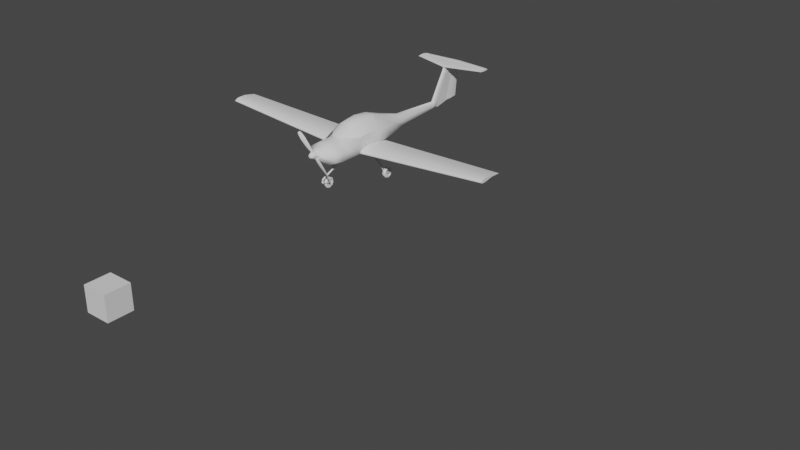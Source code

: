 # Source: outside.blend  (saved by Blender 4.2.66; exported with 4.5.12 LTS)
import bpy
from mathutils import Matrix  # noqa: F401  (used for matrix-valued properties, if any)

bpy.ops.wm.read_factory_settings(use_empty=True)
scene = bpy.context.scene
scene.name = 'Scene'

# ---- collections
col_references = bpy.data.collections.new('references'); scene.collection.children.link(col_references)
col_references.hide_render = True
col_plane = bpy.data.collections.new('plane'); scene.collection.children.link(col_plane)

# ---- materials (node trees are filled in below, after node groups)
mat_material = bpy.data.materials.new('Material')
mat_material.alpha_threshold = 0.0
mat_material.use_transparent_shadow = False
mat_material.roughness = 0.5
mat_material.line_color = (0.0, 0.0, 0.0, 1.0)
mat_material_001 = bpy.data.materials.new('Material.001')
mat_material_001.alpha_threshold = 0.0
mat_material_001.use_transparent_shadow = False
mat_material_001.roughness = 0.5
mat_material_001.line_color = (0.0, 0.0, 0.0, 1.0)

# ---- node groups
ng_auto_smooth = bpy.data.node_groups.new('Auto Smooth', 'GeometryNodeTree')
_s = ng_auto_smooth.interface.new_socket(name='Geometry', in_out='OUTPUT', socket_type='NodeSocketGeometry')
_s = ng_auto_smooth.interface.new_socket(name='Geometry', in_out='INPUT', socket_type='NodeSocketGeometry')
_s = ng_auto_smooth.interface.new_socket(name='Angle', in_out='INPUT', socket_type='NodeSocketFloat')
_s.subtype = 'ANGLE'
_s.min_value = 0.0
_s.max_value = 3.142
ng_auto_smooth.is_modifier = True
_N = ng_auto_smooth.nodes; _L = ng_auto_smooth.links
n0 = _N.new('NodeGroupOutput'); n0.name = 'Group Output'; n0.location = (480, -100)
n1 = _N.new('NodeGroupInput'); n1.name = 'Group Input'; n1.location = (-420, -300)
n2 = _N.new('NodeGroupInput'); n2.name = 'Group Input.001'; n2.location = (-60, -100)
n3 = _N.new('GeometryNodeSetShadeSmooth'); n3.name = 'Set Shade Smooth'; n3.location = (120, -100)
n3.domain = 'EDGE'
n4 = _N.new('GeometryNodeSetShadeSmooth'); n4.name = 'Set Shade Smooth.001'; n4.location = (300, -100)
n5 = _N.new('GeometryNodeInputMeshEdgeAngle'); n5.name = 'Edge Angle'; n5.location = (-420, -220)
n6 = _N.new('GeometryNodeInputEdgeSmooth'); n6.name = 'Is Edge Smooth'; n6.location = (-60, -160)
n7 = _N.new('GeometryNodeInputShadeSmooth'); n7.name = 'Is Face Smooth'; n7.location = (-240, -340)
n8 = _N.new('FunctionNodeBooleanMath'); n8.name = 'Boolean Math'; n8.location = (-60, -220)
n9 = _N.new('FunctionNodeCompare'); n9.name = 'Compare'; n9.location = (-240, -180)
n9.operation = 'LESS_EQUAL'
_L.new(n5.outputs[0], n9.inputs[0])
_L.new(n4.outputs[0], n0.inputs[0])
_L.new(n1.outputs[1], n9.inputs[1])
_L.new(n9.outputs[0], n8.inputs[0])
_L.new(n7.outputs[0], n8.inputs[1])
_L.new(n2.outputs[0], n3.inputs[0])
_L.new(n6.outputs[0], n3.inputs[1])
_L.new(n3.outputs[0], n4.inputs[0])
_L.new(n8.outputs[0], n3.inputs[2])
n0.is_active_output = True
ng_smooth_by_angle = bpy.data.node_groups.new('Smooth by Angle', 'GeometryNodeTree')
_s = ng_smooth_by_angle.interface.new_socket(name='Mesh', in_out='OUTPUT', socket_type='NodeSocketGeometry')
_s = ng_smooth_by_angle.interface.new_socket(name='Mesh', in_out='INPUT', socket_type='NodeSocketGeometry')
_s = ng_smooth_by_angle.interface.new_socket(name='Angle', in_out='INPUT', socket_type='NodeSocketFloat')
_s.subtype = 'ANGLE'
_s.default_value = 0.5236
_s.min_value = 0.0
_s.max_value = 3.142
_s.description = 'Maximum face angle for smooth edges'
_s = ng_smooth_by_angle.interface.new_socket(name='Ignore Sharpness', in_out='INPUT', socket_type='NodeSocketBool')
_s.force_non_field = True
ng_smooth_by_angle.description = 'Set the sharpness of mesh edges based on the angle between the neighboring faces'
ng_smooth_by_angle.is_modifier = True
_N = ng_smooth_by_angle.nodes; _L = ng_smooth_by_angle.links
n0 = _N.new('GeometryNodeSetShadeSmooth'); n0.name = 'Set Shade Smooth'; n0.location = (120, -80)
n0.domain = 'EDGE'
n1 = _N.new('GeometryNodeSetShadeSmooth'); n1.name = 'Set Shade Smooth.001'; n1.location = (300, -80)
n2 = _N.new('NodeGroupOutput'); n2.name = 'Group Output'; n2.location = (480, -80)
n3 = _N.new('GeometryNodeInputMeshEdgeAngle'); n3.name = 'Edge Angle'; n3.location = (-440, -240)
n4 = _N.new('NodeGroupInput'); n4.name = 'Group Input'; n4.location = (-80, -80)
n5 = _N.new('GeometryNodeInputEdgeSmooth'); n5.name = 'Is Edge Smooth'; n5.location = (-260, -120)
n6 = _N.new('GeometryNodeInputShadeSmooth'); n6.name = 'Is Shade Smooth'; n6.location = (-440, -397)
n7 = _N.new('FunctionNodeCompare'); n7.name = 'Compare'; n7.location = (-260, -260)
n7.operation = 'LESS_EQUAL'
n7.inputs[6].default_value = (0.0, 0.0, 0.0, 0.0)
n7.inputs[7].default_value = (0.0, 0.0, 0.0, 0.0)
n8 = _N.new('FunctionNodeBooleanMath'); n8.name = 'Boolean Math.001'; n8.location = (-80, -260)
n9 = _N.new('NodeGroupInput'); n9.name = 'Group Input.001'; n9.location = (-440, -329)
n10 = _N.new('NodeGroupInput'); n10.name = 'Group Input.002'; n10.location = (-259, -189)
n11 = _N.new('FunctionNodeBooleanMath'); n11.name = 'Boolean Math'; n11.location = (-80, -149)
n11.operation = 'OR'
n12 = _N.new('FunctionNodeBooleanMath'); n12.name = 'Boolean Math.002'; n12.location = (-260, -380)
n12.operation = 'OR'
n13 = _N.new('NodeGroupInput'); n13.name = 'Group Input.003'; n13.location = (-440, -460)
_L.new(n3.outputs[0], n7.inputs[0])
_L.new(n1.outputs[0], n2.inputs[0])
_L.new(n9.outputs[1], n7.inputs[1])
_L.new(n7.outputs[0], n8.inputs[0])
_L.new(n4.outputs[0], n0.inputs[0])
_L.new(n0.outputs[0], n1.inputs[0])
_L.new(n8.outputs[0], n0.inputs[2])
_L.new(n10.outputs[2], n11.inputs[1])
_L.new(n5.outputs[0], n11.inputs[0])
_L.new(n11.outputs[0], n0.inputs[1])
_L.new(n13.outputs[2], n12.inputs[1])
_L.new(n6.outputs[0], n12.inputs[0])
_L.new(n12.outputs[0], n8.inputs[1])
n2.is_active_output = True

# ---- material node trees
mat_material.use_nodes = True; mat_material.node_tree.nodes.clear()
_N = mat_material.node_tree.nodes; _L = mat_material.node_tree.links
n0 = _N.new('ShaderNodeOutputMaterial'); n0.name = 'Material Output'; n0.location = (300, 300)
n1 = _N.new('ShaderNodeBsdfPrincipled'); n1.name = 'Principled BSDF'; n1.location = (10, 300)
n1.distribution = 'GGX'
n1.subsurface_method = 'RANDOM_WALK_SKIN'
n1.inputs[3].default_value = 1.45
n1.inputs[27].default_value = (0.0, 0.0, 0.0, 1.0)
n1.inputs[28].default_value = 1.0
_L.new(n1.outputs[0], n0.inputs[0])
n0.is_active_output = True
mat_material_001.use_nodes = True; mat_material_001.node_tree.nodes.clear()
_N = mat_material_001.node_tree.nodes; _L = mat_material_001.node_tree.links
n0 = _N.new('ShaderNodeOutputMaterial'); n0.name = 'Material Output'; n0.location = (300, 300)
n1 = _N.new('ShaderNodeBsdfPrincipled'); n1.name = 'Principled BSDF'; n1.location = (10, 300)
n1.distribution = 'GGX'
n1.subsurface_method = 'RANDOM_WALK_SKIN'
n1.inputs[3].default_value = 1.45
n1.inputs[27].default_value = (0.0, 0.0, 0.0, 1.0)
n1.inputs[28].default_value = 1.0
_L.new(n1.outputs[0], n0.inputs[0])
n0.is_active_output = True

# ---- world
world_world = bpy.data.worlds.new('World'); scene.world = world_world
world_world.use_nodes = True; world_world.node_tree.nodes.clear()
_N = world_world.node_tree.nodes; _L = world_world.node_tree.links
n0 = _N.new('ShaderNodeOutputWorld'); n0.name = 'World Output'; n0.location = (300, 300)
n1 = _N.new('ShaderNodeBackground'); n1.name = 'Background'; n1.location = (10, 300)
n1.inputs[0].default_value = (0.05088, 0.05088, 0.05088, 1.0)
_L.new(n1.outputs[0], n0.inputs[0])
n0.is_active_output = True
world_world.color = (0.05088, 0.05088, 0.05088)
world_world.use_sun_shadow = False
world_world.sun_shadow_jitter_overblur = 0.0

# ---- meshes
me_cube = bpy.data.meshes.new('Cube')
me_cube.from_pydata([(1.0, 1.0, 1.0), (1.0, 1.0, 0.0), (1.0, 0.0, 1.0), (1.0, 0.0, 0.0), (0.0, 1.0, 1.0), (0.0, 1.0, 0.0), (0.0, 0.0, 1.0), (0.0, 0.0, 0.0)], [], [(0, 4, 6, 2), (3, 2, 6, 7), (7, 6, 4, 5), (5, 1, 3, 7), (1, 0, 2, 3), (5, 4, 0, 1)])
_uv = me_cube.uv_layers.new(name='UVMap')
_uv.uv.foreach_set('vector', [0.625, 0.5, 0.875, 0.5, 0.875, 0.75, 0.625, 0.75, 0.375, 0.75, 0.625, 0.75, 0.625, 1.0, 0.375, 1.0, 0.375, 0.0, 0.625, 0.0, 0.625, 0.25, 0.375, 0.25, 0.125, 0.5, 0.375, 0.5, 0.375, 0.75, 0.125, 0.75, 0.375, 0.5, 0.625, 0.5, 0.625, 0.75, 0.375, 0.75, 0.375, 0.25, 0.625, 0.25, 0.625, 0.5, 0.375, 0.5])
me_cube.materials.append(mat_material)
me_cube.use_mirror_vertex_groups = False
me_cube.update()
me_cylinder = bpy.data.meshes.new('Cylinder')
me_cylinder.from_pydata([(-0.04598, 0.1149, 1.85e-08), (0.04598, 0.1149, 2.545e-08), (-0.04598, 0.08124, -0.08124), (0.04598, 0.08124, -0.08124), (-0.04598, 4.294e-09, -0.1149), (0.04598, 4.294e-09, -0.1149), (-0.04598, -0.08124, -0.08124), (0.04598, -0.08124, -0.08124), (-0.04598, -0.1149, 1.85e-08), (0.04598, -0.1149, 2.545e-08), (-0.04598, -0.08124, 0.08124), (0.04598, -0.08124, 0.08124), (-0.04598, 4.294e-09, 0.1149), (0.04598, 4.294e-09, 0.1149), (-0.04598, 0.08124, 0.08124), (0.04598, 0.08124, 0.08124), (-0.008823, 0.05738, 0.02377), (-0.008823, 0.02377, -0.05738), (0.008823, 0.02377, -0.05738), (0.008823, 0.05738, 0.02377), (-0.008823, -0.05738, -0.02377), (0.008823, -0.05738, -0.02377), (-0.008823, -0.02377, 0.05738), (0.008823, -0.02377, 0.05738), (-0.04733, 0.1523, 6.056e-09), (-0.04112, 0.1814, -3.105e-09), (-0.04112, 0.1283, -0.1283), (-0.04733, 0.1077, -0.1077), (0.04733, 0.1077, -0.1077), (0.04112, 0.1283, -0.1283), (0.04112, 0.1814, 3.105e-09), (0.04733, 0.1523, 1.32e-08), (-0.04112, 0.0, -0.1814), (-0.04733, 1.881e-09, -0.1523), (0.04733, 1.881e-09, -0.1523), (0.04112, 0.0, -0.1814), (-0.04112, -0.1283, -0.1283), (-0.04733, -0.1077, -0.1077), (0.04733, -0.1077, -0.1077), (0.04112, -0.1283, -0.1283), (-0.04112, -0.1814, -3.105e-09), (-0.04733, -0.1523, 6.056e-09), (0.04733, -0.1523, 1.32e-08), (0.04112, -0.1814, 3.105e-09), (-0.04112, -0.1283, 0.1283), (-0.04733, -0.1077, 0.1077), (0.04733, -0.1077, 0.1077), (0.04112, -0.1283, 0.1283), (-0.04112, 0.0, 0.1814), (-0.04733, 1.881e-09, 0.1523), (0.04733, 1.881e-09, 0.1523), (0.04112, 0.0, 0.1814), (-0.04112, 0.1283, 0.1283), (-0.04733, 0.1077, 0.1077), (0.04733, 0.1077, 0.1077), (0.04112, 0.1283, 0.1283)], [], [(52, 55, 30, 25), (4, 2, 27, 33), (6, 4, 33, 37), (8, 6, 37, 41), (10, 8, 41, 45), (12, 10, 45, 49), (10, 11, 23, 22), (14, 12, 49, 53), (0, 14, 53, 24), (1, 15, 14, 0), (25, 30, 29, 26), (3, 5, 34, 28), (1, 3, 28, 31), (15, 1, 31, 54), (5, 7, 38, 34), (36, 39, 43, 40), (7, 9, 42, 38), (40, 43, 47, 44), (9, 11, 46, 42), (44, 47, 51, 48), (11, 13, 50, 46), (48, 51, 55, 52), (13, 15, 54, 50), (26, 29, 35, 32), (32, 35, 39, 36), (13, 11, 10, 12), (7, 5, 18, 21), (9, 7, 6, 8), (12, 14, 16, 22), (5, 3, 2, 4), (13, 12, 22, 23), (15, 13, 23, 19), (9, 8, 20, 21), (6, 7, 21, 20), (0, 2, 17, 16), (8, 10, 22, 20), (5, 4, 17, 18), (3, 1, 19, 18), (11, 9, 21, 23), (2, 3, 18, 17), (1, 0, 16, 19), (14, 15, 19, 16), (4, 6, 20, 17), (25, 26, 27, 24), (29, 30, 31, 28), (26, 32, 33, 27), (35, 29, 28, 34), (32, 36, 37, 33), (39, 35, 34, 38), (36, 40, 41, 37), (43, 39, 38, 42), (40, 44, 45, 41), (47, 43, 42, 46), (44, 48, 49, 45), (51, 47, 46, 50), (48, 52, 53, 49), (55, 51, 50, 54), (52, 25, 24, 53), (30, 55, 54, 31), (2, 0, 24, 27), (16, 17, 20, 22), (18, 19, 23, 21)])
me_cylinder.polygons.foreach_set('use_smooth', [True] * 62)
_uv = me_cylinder.uv_layers.new(name='UVMap')
_uv.uv.foreach_set('vector', [0.125, 0.5375, 0.125, 0.9625, 0.0, 0.9625, 0.0, 0.5375, 0.91, 0.25, 0.8631, 0.3631, 0.8949, 0.3949, 0.9549, 0.25, 0.8631, 0.1369, 0.91, 0.25, 0.9549, 0.25, 0.8949, 0.1051, 0.75, 0.09005, 0.8631, 0.1369, 0.8949, 0.1051, 0.75, 0.04508, 0.6369, 0.1369, 0.75, 0.09005, 0.75, 0.04508, 0.6051, 0.1051, 0.59, 0.25, 0.6369, 0.1369, 0.6051, 0.1051, 0.5451, 0.25, 0.6369, 0.1369, 0.1369, 0.1369, 0.1369, 0.1369, 0.6369, 0.1369, 0.6369, 0.3631, 0.59, 0.25, 0.5451, 0.25, 0.6051, 0.3949, 0.75, 0.41, 0.6369, 0.3631, 0.6051, 0.3949, 0.75, 0.4549, 0.25, 0.41, 0.1369, 0.3631, 0.6369, 0.3631, 0.75, 0.41, 1.0, 0.5375, 1.0, 0.9625, 0.875, 0.9625, 0.875, 0.5375, 0.3631, 0.3631, 0.41, 0.25, 0.4549, 0.25, 0.3949, 0.3949, 0.25, 0.41, 0.3631, 0.3631, 0.3949, 0.3949, 0.25, 0.4549, 0.1369, 0.3631, 0.25, 0.41, 0.25, 0.4549, 0.1051, 0.3949, 0.41, 0.25, 0.3631, 0.1369, 0.3949, 0.1051, 0.4549, 0.25, 0.625, 0.5375, 0.625, 0.9625, 0.5, 0.9625, 0.5, 0.5375, 0.3631, 0.1369, 0.25, 0.09005, 0.25, 0.04508, 0.3949, 0.1051, 0.5, 0.5375, 0.5, 0.9625, 0.375, 0.9625, 0.375, 0.5375, 0.25, 0.09005, 0.1369, 0.1369, 0.1051, 0.1051, 0.25, 0.04508, 0.375, 0.5375, 0.375, 0.9625, 0.25, 0.9625, 0.25, 0.5375, 0.1369, 0.1369, 0.09005, 0.25, 0.04508, 0.25, 0.1051, 0.1051, 0.25, 0.5375, 0.25, 0.9625, 0.125, 0.9625, 0.125, 0.5375, 0.09005, 0.25, 0.1369, 0.3631, 0.1051, 0.3949, 0.04508, 0.25, 0.875, 0.5375, 0.875, 0.9625, 0.75, 0.9625, 0.75, 0.5375, 0.75, 0.5375, 0.75, 0.9625, 0.625, 0.9625, 0.625, 0.5375, 0.09005, 0.25, 0.1369, 0.1369, 0.6369, 0.1369, 0.59, 0.25, 0.3631, 0.1369, 0.41, 0.25, 0.41, 0.25, 0.3631, 0.1369, 0.25, 0.09005, 0.3631, 0.1369, 0.8631, 0.1369, 0.75, 0.09005, 0.59, 0.25, 0.6369, 0.3631, 0.6369, 0.3631, 0.59, 0.25, 0.41, 0.25, 0.3631, 0.3631, 0.8631, 0.3631, 0.91, 0.25, 0.09005, 0.25, 0.59, 0.25, 0.59, 0.25, 0.09005, 0.25, 0.1369, 0.3631, 0.09005, 0.25, 0.09005, 0.25, 0.1369, 0.3631, 0.25, 0.09005, 0.75, 0.09005, 0.75, 0.09005, 0.25, 0.09005, 0.8631, 0.1369, 0.3631, 0.1369, 0.3631, 0.1369, 0.8631, 0.1369, 0.75, 0.41, 0.8631, 0.3631, 0.8631, 0.3631, 0.75, 0.41, 0.75, 0.09005, 0.6369, 0.1369, 0.6369, 0.1369, 0.75, 0.09005, 0.41, 0.25, 0.91, 0.25, 0.91, 0.25, 0.41, 0.25, 0.3631, 0.3631, 0.25, 0.41, 0.25, 0.41, 0.3631, 0.3631, 0.1369, 0.1369, 0.25, 0.09005, 0.25, 0.09005, 0.1369, 0.1369, 0.8631, 0.3631, 0.3631, 0.3631, 0.3631, 0.3631, 0.8631, 0.3631, 0.25, 0.41, 0.75, 0.41, 0.75, 0.41, 0.25, 0.41, 0.6369, 0.3631, 0.1369, 0.3631, 0.1369, 0.3631, 0.6369, 0.3631, 0.91, 0.25, 0.8631, 0.1369, 0.8631, 0.1369, 0.91, 0.25, 0.75, 0.49, 0.9197, 0.4197, 0.8949, 0.3949, 0.75, 0.4549, 0.4197, 0.4197, 0.25, 0.49, 0.25, 0.4549, 0.3949, 0.3949, 0.9197, 0.4197, 0.99, 0.25, 0.9549, 0.25, 0.8949, 0.3949, 0.49, 0.25, 0.4197, 0.4197, 0.3949, 0.3949, 0.4549, 0.25, 0.99, 0.25, 0.9197, 0.08029, 0.8949, 0.1051, 0.9549, 0.25, 0.4197, 0.08029, 0.49, 0.25, 0.4549, 0.25, 0.3949, 0.1051, 0.9197, 0.08029, 0.75, 0.01, 0.75, 0.04508, 0.8949, 0.1051, 0.25, 0.01, 0.4197, 0.08029, 0.3949, 0.1051, 0.25, 0.04508, 0.75, 0.01, 0.5803, 0.08029, 0.6051, 0.1051, 0.75, 0.04508, 0.08029, 0.08029, 0.25, 0.01, 0.25, 0.04508, 0.1051, 0.1051, 0.5803, 0.08029, 0.51, 0.25, 0.5451, 0.25, 0.6051, 0.1051, 0.01, 0.25, 0.08029, 0.08029, 0.1051, 0.1051, 0.04508, 0.25, 0.51, 0.25, 0.5803, 0.4197, 0.6051, 0.3949, 0.5451, 0.25, 0.08029, 0.4197, 0.01, 0.25, 0.04508, 0.25, 0.1051, 0.3949, 0.5803, 0.4197, 0.75, 0.49, 0.75, 0.4549, 0.6051, 0.3949, 0.25, 0.49, 0.08029, 0.4197, 0.1051, 0.3949, 0.25, 0.4549, 0.8631, 0.3631, 0.75, 0.41, 0.75, 0.4549, 0.8949, 0.3949, 0.6369, 0.3631, 0.91, 0.25, 0.75, 0.09005, 0.59, 0.25, 0.41, 0.25, 0.1369, 0.3631, 0.1369, 0.1369, 0.3631, 0.1369])
me_cylinder.update()
me_cylinder_001 = bpy.data.meshes.new('Cylinder.001')
me_cylinder_001.from_pydata([(-0.05941, 0.1149, 1.749e-08), (0.05941, 0.1149, 2.646e-08), (-0.05941, 0.08124, -0.08124), (0.05941, 0.08124, -0.08124), (-0.05941, 4.294e-09, -0.1149), (0.05941, 4.294e-09, -0.1149), (-0.05941, -0.08124, -0.08124), (0.05941, -0.08124, -0.08124), (-0.05941, -0.1149, 1.749e-08), (0.05941, -0.1149, 2.646e-08), (-0.05941, -0.08124, 0.08124), (0.05941, -0.08124, 0.08124), (-0.05941, 4.294e-09, 0.1149), (0.05941, 4.294e-09, 0.1149), (-0.05941, 0.08124, 0.08124), (0.05941, 0.08124, 0.08124), (-0.0114, 0.02371, -0.05741), (-0.0114, -0.05741, -0.02371), (0.0114, 0.02383, -0.05736), (0.0114, -0.05736, -0.02383), (-0.0114, -0.02383, 0.05736), (-0.0114, 0.05741, 0.02371), (0.0114, 0.05741, 0.02371), (0.0114, -0.02383, 0.05736), (-0.06115, 0.1523, 5.012e-09), (-0.04484, 0.1814, -4.012e-09), (-0.04484, 0.1283, -0.1283), (-0.06115, 0.1077, -0.1077), (0.06115, 0.1077, -0.1077), (0.04484, 0.1283, -0.1283), (0.04484, 0.1814, 4.012e-09), (0.06115, 0.1523, 1.425e-08), (-0.04484, 0.0, -0.1814), (-0.06115, 1.881e-09, -0.1523), (0.06115, 1.881e-09, -0.1523), (0.04484, 0.0, -0.1814), (-0.04484, -0.1283, -0.1283), (-0.06115, -0.1077, -0.1077), (0.06115, -0.1077, -0.1077), (0.04484, -0.1283, -0.1283), (-0.04484, -0.1814, -4.012e-09), (-0.06115, -0.1523, 5.012e-09), (0.06115, -0.1523, 1.425e-08), (0.04484, -0.1814, 4.012e-09), (-0.04484, -0.1283, 0.1283), (-0.06115, -0.1077, 0.1077), (0.06115, -0.1077, 0.1077), (0.04484, -0.1283, 0.1283), (-0.04484, 0.0, 0.1814), (-0.06115, 1.881e-09, 0.1523), (0.06115, 1.881e-09, 0.1523), (0.04484, 0.0, 0.1814), (-0.04484, 0.1283, 0.1283), (-0.06115, 0.1077, 0.1077), (0.06115, 0.1077, 0.1077), (0.04484, 0.1283, 0.1283)], [], [(52, 55, 30, 25), (4, 2, 27, 33), (6, 4, 33, 37), (8, 6, 37, 41), (10, 8, 41, 45), (12, 10, 45, 49), (10, 11, 23, 20), (14, 12, 49, 53), (0, 14, 53, 24), (1, 15, 14, 0), (25, 30, 29, 26), (3, 5, 34, 28), (1, 3, 28, 31), (15, 1, 31, 54), (5, 7, 38, 34), (36, 39, 43, 40), (7, 9, 42, 38), (40, 43, 47, 44), (9, 11, 46, 42), (44, 47, 51, 48), (11, 13, 50, 46), (48, 51, 55, 52), (13, 15, 54, 50), (26, 29, 35, 32), (32, 35, 39, 36), (13, 11, 10, 12), (7, 5, 18, 19), (9, 7, 6, 8), (12, 14, 21, 20), (5, 3, 2, 4), (13, 12, 20, 23), (15, 13, 23, 22), (9, 8, 17, 19), (6, 7, 19, 17), (0, 2, 16, 21), (8, 10, 20, 17), (5, 4, 16, 18), (3, 1, 22, 18), (11, 9, 19, 23), (2, 3, 18, 16), (1, 0, 21, 22), (14, 15, 22, 21), (4, 6, 17, 16), (25, 26, 27, 24), (29, 30, 31, 28), (26, 32, 33, 27), (35, 29, 28, 34), (32, 36, 37, 33), (39, 35, 34, 38), (36, 40, 41, 37), (43, 39, 38, 42), (40, 44, 45, 41), (47, 43, 42, 46), (44, 48, 49, 45), (51, 47, 46, 50), (48, 52, 53, 49), (55, 51, 50, 54), (52, 25, 24, 53), (30, 55, 54, 31), (2, 0, 24, 27), (22, 23, 19, 18), (20, 21, 16, 17)])
me_cylinder_001.polygons.foreach_set('use_smooth', [True] * 62)
_uv = me_cylinder_001.uv_layers.new(name='UVMap')
_uv.uv.foreach_set('vector', [0.125, 0.5375, 0.125, 0.9625, 0.0, 0.9625, 0.0, 0.5375, 0.91, 0.25, 0.8631, 0.3631, 0.8949, 0.3949, 0.9549, 0.25, 0.8631, 0.1369, 0.91, 0.25, 0.9549, 0.25, 0.8949, 0.1051, 0.75, 0.09005, 0.8631, 0.1369, 0.8949, 0.1051, 0.75, 0.04508, 0.6369, 0.1369, 0.75, 0.09005, 0.75, 0.04508, 0.6051, 0.1051, 0.59, 0.25, 0.6369, 0.1369, 0.6051, 0.1051, 0.5451, 0.25, 0.6369, 0.1369, 0.1369, 0.1369, 0.1369, 0.1369, 0.6369, 0.1369, 0.6369, 0.3631, 0.59, 0.25, 0.5451, 0.25, 0.6051, 0.3949, 0.75, 0.41, 0.6369, 0.3631, 0.6051, 0.3949, 0.75, 0.4549, 0.25, 0.41, 0.1369, 0.3631, 0.6369, 0.3631, 0.75, 0.41, 1.0, 0.5375, 1.0, 0.9625, 0.875, 0.9625, 0.875, 0.5375, 0.3631, 0.3631, 0.41, 0.25, 0.4549, 0.25, 0.3949, 0.3949, 0.25, 0.41, 0.3631, 0.3631, 0.3949, 0.3949, 0.25, 0.4549, 0.1369, 0.3631, 0.25, 0.41, 0.25, 0.4549, 0.1051, 0.3949, 0.41, 0.25, 0.3631, 0.1369, 0.3949, 0.1051, 0.4549, 0.25, 0.625, 0.5375, 0.625, 0.9625, 0.5, 0.9625, 0.5, 0.5375, 0.3631, 0.1369, 0.25, 0.09005, 0.25, 0.04508, 0.3949, 0.1051, 0.5, 0.5375, 0.5, 0.9625, 0.375, 0.9625, 0.375, 0.5375, 0.25, 0.09005, 0.1369, 0.1369, 0.1051, 0.1051, 0.25, 0.04508, 0.375, 0.5375, 0.375, 0.9625, 0.25, 0.9625, 0.25, 0.5375, 0.1369, 0.1369, 0.09005, 0.25, 0.04508, 0.25, 0.1051, 0.1051, 0.25, 0.5375, 0.25, 0.9625, 0.125, 0.9625, 0.125, 0.5375, 0.09005, 0.25, 0.1369, 0.3631, 0.1051, 0.3949, 0.04508, 0.25, 0.875, 0.5375, 0.875, 0.9625, 0.75, 0.9625, 0.75, 0.5375, 0.75, 0.5375, 0.75, 0.9625, 0.625, 0.9625, 0.625, 0.5375, 0.09005, 0.25, 0.1369, 0.1369, 0.6369, 0.1369, 0.59, 0.25, 0.3631, 0.1369, 0.41, 0.25, 0.41, 0.25, 0.3631, 0.1369, 0.25, 0.09005, 0.3631, 0.1369, 0.8631, 0.1369, 0.75, 0.09005, 0.59, 0.25, 0.6369, 0.3631, 0.6369, 0.3631, 0.59, 0.25, 0.41, 0.25, 0.3631, 0.3631, 0.8631, 0.3631, 0.91, 0.25, 0.09005, 0.25, 0.59, 0.25, 0.59, 0.25, 0.09005, 0.25, 0.1369, 0.3631, 0.09005, 0.25, 0.09005, 0.25, 0.1369, 0.3631, 0.25, 0.09005, 0.75, 0.09005, 0.75, 0.09005, 0.25, 0.09005, 0.8631, 0.1369, 0.3631, 0.1369, 0.3631, 0.1369, 0.8631, 0.1369, 0.75, 0.41, 0.8631, 0.3631, 0.8631, 0.3631, 0.75, 0.41, 0.75, 0.09005, 0.6369, 0.1369, 0.6369, 0.1369, 0.75, 0.09005, 0.41, 0.25, 0.91, 0.25, 0.91, 0.25, 0.41, 0.25, 0.3631, 0.3631, 0.25, 0.41, 0.25, 0.41, 0.3631, 0.3631, 0.1369, 0.1369, 0.25, 0.09005, 0.25, 0.09005, 0.1369, 0.1369, 0.8631, 0.3631, 0.3631, 0.3631, 0.3631, 0.3631, 0.8631, 0.3631, 0.25, 0.41, 0.75, 0.41, 0.75, 0.41, 0.25, 0.41, 0.6369, 0.3631, 0.1369, 0.3631, 0.1369, 0.3631, 0.6369, 0.3631, 0.91, 0.25, 0.8631, 0.1369, 0.8631, 0.1369, 0.91, 0.25, 0.75, 0.49, 0.9197, 0.4197, 0.8949, 0.3949, 0.75, 0.4549, 0.4197, 0.4197, 0.25, 0.49, 0.25, 0.4549, 0.3949, 0.3949, 0.9197, 0.4197, 0.99, 0.25, 0.9549, 0.25, 0.8949, 0.3949, 0.49, 0.25, 0.4197, 0.4197, 0.3949, 0.3949, 0.4549, 0.25, 0.99, 0.25, 0.9197, 0.08029, 0.8949, 0.1051, 0.9549, 0.25, 0.4197, 0.08029, 0.49, 0.25, 0.4549, 0.25, 0.3949, 0.1051, 0.9197, 0.08029, 0.75, 0.01, 0.75, 0.04508, 0.8949, 0.1051, 0.25, 0.01, 0.4197, 0.08029, 0.3949, 0.1051, 0.25, 0.04508, 0.75, 0.01, 0.5803, 0.08029, 0.6051, 0.1051, 0.75, 0.04508, 0.08029, 0.08029, 0.25, 0.01, 0.25, 0.04508, 0.1051, 0.1051, 0.5803, 0.08029, 0.51, 0.25, 0.5451, 0.25, 0.6051, 0.1051, 0.01, 0.25, 0.08029, 0.08029, 0.1051, 0.1051, 0.04508, 0.25, 0.51, 0.25, 0.5803, 0.4197, 0.6051, 0.3949, 0.5451, 0.25, 0.08029, 0.4197, 0.01, 0.25, 0.04508, 0.25, 0.1051, 0.3949, 0.5803, 0.4197, 0.75, 0.49, 0.75, 0.4549, 0.6051, 0.3949, 0.25, 0.49, 0.08029, 0.4197, 0.1051, 0.3949, 0.25, 0.4549, 0.8631, 0.3631, 0.75, 0.41, 0.75, 0.4549, 0.8949, 0.3949, 0.25, 0.41, 0.1369, 0.1369, 0.3631, 0.1369, 0.3631, 0.3631, 0.6369, 0.1369, 0.75, 0.41, 0.91, 0.25, 0.75, 0.09005])
me_cylinder_001.update()
me_cylinder_004 = bpy.data.meshes.new('Cylinder.004')
me_cylinder_004.from_pydata([(0.0, 1.0, -1.0), (0.0, 1.0, 1.0), (0.866, 0.5, -1.0), (0.866, 0.5, 1.0), (0.866, -0.5, -1.0), (0.866, -0.5, 1.0), (0.0, -1.0, -1.0), (0.0, -1.0, 1.0), (-0.866, -0.5, -1.0), (-0.866, -0.5, 1.0), (-0.866, 0.5, -1.0), (-0.866, 0.5, 1.0), (-0.002806, 0.9951, -1.002), (0.8632, 0.4951, -1.002), (0.9972, -0.2728, -1.048), (0.2652, -0.5406, -1.094), (-0.6008, -0.04065, -1.094), (-0.7348, 0.7272, -1.048), (0.002754, 1.005, -1.002), (0.8688, 0.5048, -1.002), (1.128, -0.04635, -1.061), (0.5211, -0.09747, -1.12), (-0.345, 0.4025, -1.12), (-0.6041, 0.9536, -1.061), (0.6644, 1.839, -1.067), (1.26, 1.495, -1.067), (1.349, 1.216, -1.1), (1.063, 1.153, -1.133), (0.4672, 1.498, -1.133), (0.3787, 1.776, -1.1), (0.6047, 2.047, -1.041), (1.471, 1.547, -1.041), (1.73, 0.9962, -1.1), (1.123, 0.9451, -1.159), (0.257, 1.445, -1.159), (-0.002197, 1.996, -1.1), (1.141, 2.665, -1.098), (1.738, 2.321, -1.098), (1.826, 2.043, -1.131), (1.54, 1.98, -1.165), (0.9444, 2.324, -1.165), (0.8559, 2.603, -1.131), (0.866, 0.5, 1.373), (-5.96e-08, 1.0, 1.373), (0.866, -0.5, 1.373), (-5.96e-08, -1.0, 1.373), (-0.866, -0.5, 1.373), (-0.866, 0.5, 1.373)], [], [(0, 1, 3, 2), (2, 3, 5, 4), (4, 5, 7, 6), (6, 7, 9, 8), (9, 7, 45, 46), (8, 9, 11, 10), (10, 11, 1, 0), (6, 8, 16, 15), (16, 17, 23, 22), (2, 4, 14, 13), (8, 10, 17, 16), (0, 2, 13, 12), (4, 6, 15, 14), (10, 0, 12, 17), (23, 18, 30, 35), (14, 15, 21, 20), (12, 13, 19, 18), (17, 12, 18, 23), (15, 16, 22, 21), (13, 14, 20, 19), (28, 29, 41, 40), (21, 22, 34, 33), (19, 20, 32, 31), (22, 23, 35, 34), (20, 21, 33, 32), (18, 19, 31, 30), (25, 24, 30, 31), (26, 25, 31, 32), (27, 26, 32, 33), (28, 27, 33, 34), (29, 28, 34, 35), (24, 29, 35, 30), (36, 37, 38, 39, 40, 41), (26, 27, 39, 38), (24, 25, 37, 36), (29, 24, 36, 41), (27, 28, 40, 39), (25, 26, 38, 37), (42, 43, 47, 46, 45, 44), (5, 3, 42, 44), (11, 9, 46, 47), (3, 1, 43, 42), (7, 5, 44, 45), (1, 11, 47, 43)])
me_cylinder_004.polygons.foreach_set('use_smooth', [True] * 44)
_k = set([(30, 31), (30, 35), (31, 32), (32, 33), (33, 34), (34, 35), (42, 43), (42, 44), (43, 47), (44, 45), (45, 46), (46, 47)])
me_cylinder_004.attributes.new('sharp_edge', 'BOOLEAN', 'EDGE').data.foreach_set('value', [ (min(e.vertices), max(e.vertices)) in _k for e in me_cylinder_004.edges])
_uv = me_cylinder_004.uv_layers.new(name='UVMap')
_uv.uv.foreach_set('vector', [1.0, 0.5, 1.0, 1.0, 0.8333, 1.0, 0.8333, 0.5, 0.8333, 0.5, 0.8333, 1.0, 0.6667, 1.0, 0.6667, 0.5, 0.6667, 0.5, 0.6667, 1.0, 0.5, 1.0, 0.5, 0.5, 0.5, 0.5, 0.5, 1.0, 0.3333, 1.0, 0.3333, 0.5, 0.3333, 1.0, 0.5, 1.0, 0.5, 1.0, 0.3333, 1.0, 0.3333, 0.5, 0.3333, 1.0, 0.1667, 1.0, 0.1667, 0.5, 0.1667, 0.5, 0.1667, 1.0, -8.941e-08, 1.0, -8.941e-08, 0.5, 0.5, 0.5, 0.3333, 0.5, 0.3333, 0.5, 0.5, 0.5, 0.3333, 0.5, 0.1667, 0.5, 0.1667, 0.5, 0.3333, 0.5, 0.8333, 0.5, 0.6667, 0.5, 0.6667, 0.5, 0.8333, 0.5, 0.3333, 0.5, 0.1667, 0.5, 0.1667, 0.5, 0.3333, 0.5, 1.0, 0.5, 0.8333, 0.5, 0.8333, 0.5, 1.0, 0.5, 0.6667, 0.5, 0.5, 0.5, 0.5, 0.5, 0.6667, 0.5, 0.1667, 0.5, -8.941e-08, 0.5, -8.941e-08, 0.5, 0.1667, 0.5, 0.1667, 0.5, -8.941e-08, 0.5, -8.941e-08, 0.5, 0.1667, 0.5, 0.6667, 0.5, 0.5, 0.5, 0.5, 0.5, 0.6667, 0.5, 1.0, 0.5, 0.8333, 0.5, 0.8333, 0.5, 1.0, 0.5, 0.1667, 0.5, -8.941e-08, 0.5, -8.941e-08, 0.5, 0.1667, 0.5, 0.5, 0.5, 0.3333, 0.5, 0.3333, 0.5, 0.5, 0.5, 0.8333, 0.5, 0.6667, 0.5, 0.6667, 0.5, 0.8333, 0.5, 0.5972, 0.2021, 0.5972, 0.3382, 0.5972, 0.3382, 0.5972, 0.2021, 0.5, 0.5, 0.3333, 0.5, 0.3333, 0.5, 0.5, 0.5, 0.8333, 0.5, 0.6667, 0.5, 0.6667, 0.5, 0.8333, 0.5, 0.3333, 0.5, 0.1667, 0.5, 0.1667, 0.5, 0.3333, 0.5, 0.6667, 0.5, 0.5, 0.5, 0.5, 0.5, 0.6667, 0.5, 1.0, 0.5, 0.8333, 0.5, 0.8333, 0.5, 1.0, 0.5, 0.9028, 0.2979, 0.7151, 0.4062, 0.75, 0.49, 0.9578, 0.37, 0.9028, 0.1618, 0.9028, 0.2979, 0.9578, 0.37, 0.9578, 0.13, 0.7849, 0.09376, 0.9028, 0.1618, 0.9578, 0.13, 0.75, 0.01, 0.5972, 0.2021, 0.7849, 0.09376, 0.75, 0.01, 0.5422, 0.13, 0.5972, 0.3382, 0.5972, 0.2021, 0.5422, 0.13, 0.5422, 0.37, 0.7151, 0.4062, 0.5972, 0.3382, 0.5422, 0.37, 0.75, 0.49, 0.7151, 0.4062, 0.9028, 0.2979, 0.9028, 0.1618, 0.7849, 0.09376, 0.5972, 0.2021, 0.5972, 0.3382, 0.9028, 0.1618, 0.7849, 0.09376, 0.7849, 0.09376, 0.9028, 0.1618, 0.7151, 0.4062, 0.9028, 0.2979, 0.9028, 0.2979, 0.7151, 0.4062, 0.5972, 0.3382, 0.7151, 0.4062, 0.7151, 0.4062, 0.5972, 0.3382, 0.7849, 0.09376, 0.5972, 0.2021, 0.5972, 0.2021, 0.7849, 0.09376, 0.9028, 0.2979, 0.9028, 0.1618, 0.9028, 0.1618, 0.9028, 0.2979, 0.4578, 0.37, 0.25, 0.49, 0.04215, 0.37, 0.04215, 0.13, 0.25, 0.01, 0.4578, 0.13, 0.6667, 1.0, 0.8333, 1.0, 0.8333, 1.0, 0.6667, 1.0, 0.1667, 1.0, 0.3333, 1.0, 0.3333, 1.0, 0.1667, 1.0, 0.8333, 1.0, 1.0, 1.0, 1.0, 1.0, 0.8333, 1.0, 0.5, 1.0, 0.6667, 1.0, 0.6667, 1.0, 0.5, 1.0, -8.941e-08, 1.0, 0.1667, 1.0, 0.1667, 1.0, -8.941e-08, 1.0])
me_cylinder_004.update()
me_cylinder_005 = bpy.data.meshes.new('Cylinder.005')
me_cylinder_005.from_pydata([(-0.1786, 0.8969, -0.01151), (-0.443, 0.7442, 0.2937), (0.866, 0.5, -1.0), (0.866, 0.5, 1.22), (0.6874, -0.6031, -0.01151), (0.423, -0.7558, 0.2937), (0.443, -0.7442, -0.2937), (0.1786, -0.8969, 0.01151), (-0.866, -0.5, -1.0), (-0.866, -0.5, 1.22), (-0.423, 0.7558, -0.2937), (-0.6874, 0.6031, 0.01151), (0.0, 1.0, -1.0), (0.0, 1.0, 1.22), (0.866, -0.5, 1.22), (0.866, -0.5, -1.0), (0.0, -1.0, -1.0), (0.0, -1.0, 1.22), (-0.866, 0.5, 1.22), (-0.866, 0.5, -1.0), (-0.5968, 1.621, -0.01151), (-0.8611, 1.468, 0.2937), (0.7829, -1.379, 0.2937), (1.047, -1.226, -0.01151), (0.8029, -1.368, -0.2937), (0.5385, -1.52, 0.01151), (-1.106, 1.327, 0.01151), (-0.8412, 1.48, -0.2937), (-0.432, 1.72, -0.01904), (-0.8693, 1.468, 0.4859), (0.7781, -1.386, 0.4859), (1.215, -1.133, -0.01904), (0.8111, -1.367, -0.4859), (0.3738, -1.619, 0.01904), (-1.274, 1.234, 0.01904), (-0.8363, 1.487, -0.4859), (-0.4621, 1.772, -0.01904), (-0.8993, 1.52, 0.4859), (0.8081, -1.438, 0.4859), (1.245, -1.185, -0.01904), (0.8411, -1.419, -0.4859), (0.4038, -1.671, 0.01904), (-1.304, 1.286, 0.01904), (-0.8664, 1.539, -0.4859), (6.271, 5.722, -2.436), (6.224, 5.698, -2.246), (7.871, 2.844, -2.246), (7.919, 2.869, -2.436), (7.847, 2.83, -2.52), (6.199, 5.684, -2.52), (6.778, 6.088, -2.54), (6.34, 5.835, -2.035), (8.048, 2.878, -2.035), (8.485, 3.13, -2.54), (7.918, 2.803, -2.782), (6.211, 5.761, -2.782), (7.713, 2.748, -2.46), (7.565, 2.592, -2.667), (7.686, 2.662, -1.909), (7.722, 2.752, -2.175), (7.634, 2.703, -2.24), (7.3, 2.439, -2.121), (5.978, 5.62, -1.909), (6.074, 5.606, -2.175), (5.593, 5.397, -2.121), (5.857, 5.55, -2.667), (6.066, 5.601, -2.46), (5.986, 5.556, -2.24), (6.008, 5.568, -1.909), (6.37, 5.783, -2.035), (6.808, 6.036, -2.54), (8.018, 2.93, -2.035), (8.455, 3.182, -2.54), (7.888, 2.855, -2.782), (6.241, 5.709, -2.782), (7.535, 2.644, -2.667), (7.656, 2.714, -1.909), (7.27, 2.491, -2.121), (5.887, 5.498, -2.667), (5.623, 5.345, -2.121)], [], [(12, 13, 3, 2), (2, 3, 14, 15), (6, 4, 23, 24), (16, 17, 9, 8), (3, 13, 18, 9, 17, 14), (8, 9, 18, 19), (7, 6, 24, 25), (12, 2, 15, 16, 8, 19), (0, 1, 13, 12), (5, 4, 15, 14), (4, 6, 16, 15), (7, 5, 14, 17), (6, 7, 17, 16), (11, 10, 19, 18), (10, 0, 12, 19), (1, 11, 18, 13), (22, 25, 33, 30), (27, 26, 34, 35), (1, 0, 20, 21), (11, 1, 21, 26), (10, 11, 26, 27), (5, 7, 25, 22), (4, 5, 22, 23), (0, 10, 27, 20), (35, 34, 42, 43), (34, 29, 37, 42), (23, 22, 30, 31), (20, 27, 35, 28), (25, 24, 32, 33), (24, 23, 31, 32), (21, 20, 28, 29), (26, 21, 29, 34), (39, 38, 41, 40), (43, 42, 37, 36), (30, 33, 41, 38), (48, 56, 66, 49), (76, 58, 52, 71), (33, 32, 40, 41), (57, 75, 73, 54), (62, 68, 69, 51), (72, 71, 52, 53), (70, 74, 55, 50), (73, 72, 53, 54), (69, 70, 50, 51), (61, 57, 54, 53), (65, 64, 50, 55), (56, 60, 67, 66), (78, 65, 55, 74), (64, 62, 51, 50), (46, 47, 44, 45), (58, 61, 53, 52), (47, 48, 49, 44), (38, 39, 61, 58), (32, 31, 77, 75), (39, 40, 57, 61), (40, 32, 75, 57), (30, 38, 58, 76), (31, 30, 76, 77), (29, 28, 79, 68), (28, 35, 78, 79), (36, 37, 62, 64), (35, 43, 65, 78), (43, 36, 64, 65), (37, 29, 68, 62), (63, 45, 69, 68), (45, 44, 70, 69), (47, 46, 71, 72), (48, 47, 72, 73), (44, 49, 74, 70), (56, 48, 73, 75), (46, 59, 76, 71), (60, 56, 75, 77), (59, 60, 77, 76), (49, 66, 78, 74), (67, 63, 68, 79), (66, 67, 79, 78), (60, 59, 63, 67), (59, 46, 45, 63)])
me_cylinder_005.polygons.foreach_set('use_smooth', [True] * 78)
_uv = me_cylinder_005.uv_layers.new(name='UVMap')
_uv.uv.foreach_set('vector', [1.0, 0.5, 1.0, 1.0, 0.8333, 1.0, 0.8333, 0.5, 0.8333, 0.5, 0.8333, 1.0, 0.6667, 1.0, 0.6667, 0.5, 0.5501, 0.5751, 0.6166, 0.5751, 0.6166, 0.5751, 0.5501, 0.5751, 0.5, 0.5, 0.5, 1.0, 0.3333, 1.0, 0.3333, 0.5, 0.4578, 0.37, 0.25, 0.49, 0.04215, 0.37, 0.04215, 0.13, 0.25, 0.01, 0.4578, 0.13, 0.3333, 0.5, 0.3333, 1.0, 0.1667, 1.0, 0.1667, 0.5, 0.5501, 0.9249, 0.5501, 0.5751, 0.5501, 0.5751, 0.5501, 0.9249, 0.75, 0.49, 0.9578, 0.37, 0.9578, 0.13, 0.75, 0.01, 0.5422, 0.13, 0.5422, 0.37, 0.05007, 0.5751, 0.05007, 0.9249, -8.941e-08, 1.0, -8.941e-08, 0.5, 0.6166, 0.9249, 0.6166, 0.5751, 0.6667, 0.5, 0.6667, 1.0, 0.6166, 0.5751, 0.5501, 0.5751, 0.5, 0.5, 0.6667, 0.5, 0.5501, 0.9249, 0.6166, 0.9249, 0.6667, 1.0, 0.5, 1.0, 0.5501, 0.5751, 0.5501, 0.9249, 0.5, 1.0, 0.5, 0.5, 0.1166, 0.9249, 0.1166, 0.5751, 0.1667, 0.5, 0.1667, 1.0, 0.1166, 0.5751, 0.05007, 0.5751, -8.941e-08, 0.5, 0.1667, 0.5, 0.05007, 0.9249, 0.1166, 0.9249, 0.1667, 1.0, -8.941e-08, 1.0, 0.6166, 0.9249, 0.5501, 0.9249, 0.5501, 0.9249, 0.6166, 0.9249, 0.1166, 0.5751, 0.1166, 0.9249, 0.1166, 0.9249, 0.1166, 0.5751, 0.05007, 0.9249, 0.05007, 0.5751, 0.05007, 0.5751, 0.05007, 0.9249, 0.1166, 0.9249, 0.05007, 0.9249, 0.05007, 0.9249, 0.1166, 0.9249, 0.1166, 0.5751, 0.1166, 0.9249, 0.1166, 0.9249, 0.1166, 0.5751, 0.6166, 0.9249, 0.5501, 0.9249, 0.5501, 0.9249, 0.6166, 0.9249, 0.6166, 0.5751, 0.6166, 0.9249, 0.6166, 0.9249, 0.6166, 0.5751, 0.05007, 0.5751, 0.1166, 0.5751, 0.1166, 0.5751, 0.05007, 0.5751, 0.1166, 0.5751, 0.1166, 0.9249, 0.1166, 0.9249, 0.1166, 0.5751, 0.1166, 0.9249, 0.05007, 0.9249, 0.05007, 0.9249, 0.1166, 0.9249, 0.6166, 0.5751, 0.6166, 0.9249, 0.6166, 0.9249, 0.6166, 0.5751, 0.05007, 0.5751, 0.1166, 0.5751, 0.1166, 0.5751, 0.05007, 0.5751, 0.5501, 0.9249, 0.5501, 0.5751, 0.5501, 0.5751, 0.5501, 0.9249, 0.5501, 0.5751, 0.6166, 0.5751, 0.6166, 0.5751, 0.5501, 0.5751, 0.05007, 0.9249, 0.05007, 0.5751, 0.05007, 0.5751, 0.05007, 0.9249, 0.1166, 0.9249, 0.05007, 0.9249, 0.05007, 0.9249, 0.1166, 0.9249, 0.6166, 0.5751, 0.6166, 0.9249, 0.5501, 0.9249, 0.5501, 0.5751, 0.1166, 0.5751, 0.1166, 0.9249, 0.05007, 0.9249, 0.05007, 0.5751, 0.6166, 0.9249, 0.5501, 0.9249, 0.5501, 0.9249, 0.6166, 0.9249, 0.5833, 0.5751, 0.5826, 0.5751, 0.08404, 0.5751, 0.08337, 0.5751, 0.6166, 0.9249, 0.6166, 0.9249, 0.6166, 0.9249, 0.6166, 0.9249, 0.5501, 0.9249, 0.5501, 0.5751, 0.5501, 0.5751, 0.5501, 0.9249, 0.5501, 0.5751, 0.5501, 0.5751, 0.5501, 0.5751, 0.5501, 0.5751, 0.05007, 0.9249, 0.05007, 0.9249, 0.05007, 0.9249, 0.05007, 0.9249, 0.6166, 0.5751, 0.6166, 0.9249, 0.6166, 0.9249, 0.6166, 0.5751, 0.05007, 0.5751, 0.1166, 0.5751, 0.1166, 0.5751, 0.05007, 0.5751, 0.5501, 0.5751, 0.6166, 0.5751, 0.6166, 0.5751, 0.5501, 0.5751, 0.05007, 0.9249, 0.05007, 0.5751, 0.05007, 0.5751, 0.05007, 0.9249, 0.6166, 0.5751, 0.5501, 0.5751, 0.5501, 0.5751, 0.6166, 0.5751, 0.1166, 0.5751, 0.05007, 0.5751, 0.05007, 0.5751, 0.1166, 0.5751, 0.5826, 0.5751, 0.6166, 0.5711, 0.05066, 0.5751, 0.08404, 0.5751, 0.1166, 0.5751, 0.1166, 0.5751, 0.1166, 0.5751, 0.1166, 0.5751, 0.05007, 0.5751, 0.05007, 0.9249, 0.05007, 0.9249, 0.05007, 0.5751, 0.6166, 0.7042, 0.6116, 0.5751, 0.05504, 0.5751, 0.05007, 0.7042, 0.6166, 0.9249, 0.6166, 0.5751, 0.6166, 0.5751, 0.6166, 0.9249, 0.6116, 0.5751, 0.5833, 0.5751, 0.08337, 0.5751, 0.05504, 0.5751, 0.6166, 0.9249, 0.6166, 0.5751, 0.6166, 0.5751, 0.6166, 0.9249, 0.5501, 0.5751, 0.6166, 0.5751, 0.6166, 0.5751, 0.5501, 0.5751, 0.6166, 0.5751, 0.5501, 0.5751, 0.5501, 0.5751, 0.6166, 0.5751, 0.5501, 0.5751, 0.5501, 0.5751, 0.5501, 0.5751, 0.5501, 0.5751, 0.6166, 0.9249, 0.6166, 0.9249, 0.6166, 0.9249, 0.6166, 0.9249, 0.6166, 0.5751, 0.6166, 0.9249, 0.6166, 0.9249, 0.6166, 0.5751, 0.05007, 0.9249, 0.05007, 0.5751, 0.05007, 0.5751, 0.05007, 0.9249, 0.05007, 0.5751, 0.1166, 0.5751, 0.1166, 0.5751, 0.05007, 0.5751, 0.05007, 0.5751, 0.05007, 0.9249, 0.05007, 0.9249, 0.05007, 0.5751, 0.1166, 0.5751, 0.1166, 0.5751, 0.1166, 0.5751, 0.1166, 0.5751, 0.1166, 0.5751, 0.05007, 0.5751, 0.05007, 0.5751, 0.1166, 0.5751, 0.05007, 0.9249, 0.05007, 0.9249, 0.05007, 0.9249, 0.05007, 0.9249, 0.05007, 0.7028, 0.05007, 0.7042, 0.05007, 0.9249, 0.05007, 0.9249, 0.05007, 0.7042, 0.05504, 0.5751, 0.05007, 0.5751, 0.05007, 0.9249, 0.6116, 0.5751, 0.6166, 0.7042, 0.6166, 0.9249, 0.6166, 0.5751, 0.5833, 0.5751, 0.6116, 0.5751, 0.6166, 0.5751, 0.5501, 0.5751, 0.05504, 0.5751, 0.08337, 0.5751, 0.1166, 0.5751, 0.05007, 0.5751, 0.5826, 0.5751, 0.5833, 0.5751, 0.5501, 0.5751, 0.5501, 0.5751, 0.6166, 0.7042, 0.6166, 0.7028, 0.6166, 0.9249, 0.6166, 0.9249, 0.6166, 0.5711, 0.5826, 0.5751, 0.5501, 0.5751, 0.6166, 0.5751, 0.6166, 0.7028, 0.6166, 0.5711, 0.6166, 0.5751, 0.6166, 0.9249, 0.08337, 0.5751, 0.08404, 0.5751, 0.1166, 0.5751, 0.1166, 0.5751, 0.05066, 0.5751, 0.05007, 0.7028, 0.05007, 0.9249, 0.05007, 0.5751, 0.08404, 0.5751, 0.05066, 0.5751, 0.05007, 0.5751, 0.1166, 0.5751, 0.6166, 0.5711, 0.6166, 0.7028, 0.05007, 0.7028, 0.05066, 0.5751, 0.6166, 0.7028, 0.6166, 0.7042, 0.05007, 0.7042, 0.05007, 0.7028])
me_cylinder_005.update()
me_cube_002 = bpy.data.meshes.new('Cube.002')
me_cube_002.from_pydata([(0.2327, 0.0001654, -0.2893), (-0.2445, -0.09373, 0.2794), (0.2327, 0.08216, -0.2893), (-0.2445, 0.0419, 0.2794), (0.2445, 0.0001654, -0.2794), (-0.2327, -0.09373, 0.2893), (0.2445, 0.08216, -0.2794), (-0.2327, 0.0419, 0.2893), (0.243, 0.08216, -0.2956), (0.243, 0.0001654, -0.2956), (0.2457, 0.08216, -0.2804), (0.2457, 0.0001654, -0.2804), (0.2788, 0.04856, -0.3018), (0.2788, 0.03376, -0.3018), (0.2793, 0.04856, -0.2864), (0.2793, 0.03376, -0.2864), (0.3284, 0.04856, -0.3034), (0.3284, 0.03376, -0.3034), (0.3288, 0.04856, -0.288), (0.3288, 0.03376, -0.288), (-0.3272, -0.09373, 0.3779), (-0.3272, 0.0419, 0.3779), (-0.3154, 0.0419, 0.3878), (-0.3154, -0.09373, 0.3878)], [], [(0, 1, 3, 2), (2, 3, 7, 6), (6, 7, 5, 4), (4, 5, 1, 0), (6, 4, 11, 10), (5, 7, 22, 23), (10, 11, 15, 14), (4, 0, 9, 11), (2, 6, 10, 8), (0, 2, 8, 9), (15, 13, 17, 19), (9, 8, 12, 13), (11, 9, 13, 15), (8, 10, 14, 12), (16, 18, 19, 17), (12, 14, 18, 16), (14, 15, 19, 18), (13, 12, 16, 17), (22, 21, 20, 23), (3, 1, 20, 21), (1, 5, 23, 20), (7, 3, 21, 22)])
_uv = me_cube_002.uv_layers.new(name='UVMap')
_uv.uv.foreach_set('vector', [0.375, 0.0, 0.625, 0.0, 0.625, 0.25, 0.375, 0.25, 0.375, 0.25, 0.625, 0.25, 0.625, 0.5, 0.375, 0.5, 0.375, 0.5, 0.625, 0.5, 0.625, 0.75, 0.375, 0.75, 0.375, 0.75, 0.625, 0.75, 0.625, 1.0, 0.375, 1.0, 0.375, 0.5, 0.375, 0.75, 0.375, 0.75, 0.375, 0.5, 0.625, 0.75, 0.625, 0.5, 0.625, 0.5, 0.625, 0.75, 0.375, 0.5, 0.375, 0.75, 0.375, 0.75, 0.375, 0.5, 0.375, 0.75, 0.375, 1.0, 0.375, 1.0, 0.375, 0.75, 0.375, 0.25, 0.375, 0.5, 0.375, 0.5, 0.375, 0.25, 0.375, 0.0, 0.375, 0.25, 0.375, 0.25, 0.375, 0.0, 0.375, 0.75, 0.375, 1.0, 0.375, 1.0, 0.375, 0.75, 0.375, 0.0, 0.375, 0.25, 0.375, 0.25, 0.375, 0.0, 0.375, 0.75, 0.375, 1.0, 0.375, 1.0, 0.375, 0.75, 0.375, 0.25, 0.375, 0.5, 0.375, 0.5, 0.375, 0.25, 0.125, 0.5, 0.375, 0.5, 0.375, 0.75, 0.125, 0.75, 0.375, 0.25, 0.375, 0.5, 0.375, 0.5, 0.375, 0.25, 0.375, 0.5, 0.375, 0.75, 0.375, 0.75, 0.375, 0.5, 0.375, 0.0, 0.375, 0.25, 0.375, 0.25, 0.375, 0.0, 0.625, 0.5, 0.875, 0.5, 0.875, 0.75, 0.625, 0.75, 0.625, 0.25, 0.625, 0.0, 0.625, 0.0, 0.625, 0.25, 0.625, 1.0, 0.625, 0.75, 0.625, 0.75, 0.625, 1.0, 0.625, 0.5, 0.625, 0.25, 0.625, 0.25, 0.625, 0.5])
me_cube_002.update()
me_cube_003 = bpy.data.meshes.new('Cube.003')
me_cube_003.from_pydata([(0.2327, 0.0001654, -0.2893), (-0.2445, -0.09373, 0.2794), (0.2327, 0.08216, -0.2893), (-0.2445, 0.0419, 0.2794), (0.2445, 0.0001654, -0.2794), (-0.2327, -0.09373, 0.2893), (0.2445, 0.08216, -0.2794), (-0.2327, 0.0419, 0.2893), (0.243, 0.08216, -0.2956), (0.243, 0.0001654, -0.2956), (0.2457, 0.08216, -0.2804), (0.2457, 0.0001654, -0.2804), (0.2788, 0.04856, -0.3018), (0.2788, 0.03376, -0.3018), (0.2793, 0.04856, -0.2864), (0.2793, 0.03376, -0.2864), (0.3284, 0.04856, -0.3034), (0.3284, 0.03376, -0.3034), (0.3288, 0.04856, -0.288), (0.3288, 0.03376, -0.288), (-0.3153, -0.09373, 0.3638), (-0.3153, 0.0419, 0.3638), (-0.3035, 0.0419, 0.3737), (-0.3035, -0.09373, 0.3737)], [], [(0, 1, 3, 2), (2, 3, 7, 6), (6, 7, 5, 4), (4, 5, 1, 0), (6, 4, 11, 10), (3, 1, 20, 21), (10, 11, 15, 14), (4, 0, 9, 11), (2, 6, 10, 8), (0, 2, 8, 9), (15, 13, 17, 19), (9, 8, 12, 13), (11, 9, 13, 15), (8, 10, 14, 12), (16, 18, 19, 17), (12, 14, 18, 16), (14, 15, 19, 18), (13, 12, 16, 17), (22, 21, 20, 23), (1, 5, 23, 20), (7, 3, 21, 22), (5, 7, 22, 23)])
_uv = me_cube_003.uv_layers.new(name='UVMap')
_uv.uv.foreach_set('vector', [0.375, 0.0, 0.625, 0.0, 0.625, 0.25, 0.375, 0.25, 0.375, 0.25, 0.625, 0.25, 0.625, 0.5, 0.375, 0.5, 0.375, 0.5, 0.625, 0.5, 0.625, 0.75, 0.375, 0.75, 0.375, 0.75, 0.625, 0.75, 0.625, 1.0, 0.375, 1.0, 0.375, 0.5, 0.375, 0.75, 0.375, 0.75, 0.375, 0.5, 0.625, 0.25, 0.625, 0.0, 0.625, 0.0, 0.625, 0.25, 0.375, 0.5, 0.375, 0.75, 0.375, 0.75, 0.375, 0.5, 0.375, 0.75, 0.375, 1.0, 0.375, 1.0, 0.375, 0.75, 0.375, 0.25, 0.375, 0.5, 0.375, 0.5, 0.375, 0.25, 0.375, 0.0, 0.375, 0.25, 0.375, 0.25, 0.375, 0.0, 0.375, 0.75, 0.375, 1.0, 0.375, 1.0, 0.375, 0.75, 0.375, 0.0, 0.375, 0.25, 0.375, 0.25, 0.375, 0.0, 0.375, 0.75, 0.375, 1.0, 0.375, 1.0, 0.375, 0.75, 0.375, 0.25, 0.375, 0.5, 0.375, 0.5, 0.375, 0.25, 0.125, 0.5, 0.375, 0.5, 0.375, 0.75, 0.125, 0.75, 0.375, 0.25, 0.375, 0.5, 0.375, 0.5, 0.375, 0.25, 0.375, 0.5, 0.375, 0.75, 0.375, 0.75, 0.375, 0.5, 0.375, 0.0, 0.375, 0.25, 0.375, 0.25, 0.375, 0.0, 0.625, 0.5, 0.875, 0.5, 0.875, 0.75, 0.625, 0.75, 0.625, 1.0, 0.625, 0.75, 0.625, 0.75, 0.625, 1.0, 0.625, 0.5, 0.625, 0.25, 0.625, 0.25, 0.625, 0.5, 0.625, 0.75, 0.625, 0.5, 0.625, 0.5, 0.625, 0.75])
me_cube_003.update()
me_cube_001 = bpy.data.meshes.new('Cube.001')
me_cube_001.from_pydata([(1.0, 1.0, 1.0), (1.0, 1.0, 0.0), (1.0, 0.0, 1.0), (1.0, 0.0, 0.0), (0.0, 1.0, 1.0), (0.0, 1.0, 0.0), (0.0, 0.0, 1.0), (0.0, 0.0, 0.0)], [], [(0, 4, 6, 2), (3, 2, 6, 7), (7, 6, 4, 5), (5, 1, 3, 7), (1, 0, 2, 3), (5, 4, 0, 1)])
_uv = me_cube_001.uv_layers.new(name='UVMap')
_uv.uv.foreach_set('vector', [0.625, 0.5, 0.875, 0.5, 0.875, 0.75, 0.625, 0.75, 0.375, 0.75, 0.625, 0.75, 0.625, 1.0, 0.375, 1.0, 0.375, 0.0, 0.625, 0.0, 0.625, 0.25, 0.375, 0.25, 0.125, 0.5, 0.375, 0.5, 0.375, 0.75, 0.125, 0.75, 0.375, 0.5, 0.625, 0.5, 0.625, 0.75, 0.375, 0.75, 0.375, 0.25, 0.625, 0.25, 0.625, 0.5, 0.375, 0.5])
me_cube_001.materials.append(mat_material_001)
me_cube_001.use_mirror_vertex_groups = False
me_cube_001.update()
me_cylinder_002 = bpy.data.meshes.new('Cylinder.002')
me_cylinder_002.from_pydata([(-0.05941, 0.1149, 1.749e-08), (0.05941, 0.1149, 2.646e-08), (-0.05941, 0.08124, -0.08124), (0.05941, 0.08124, -0.08124), (-0.05941, 4.294e-09, -0.1149), (0.05941, 4.294e-09, -0.1149), (-0.05941, -0.08124, -0.08124), (0.05941, -0.08124, -0.08124), (-0.05941, -0.1149, 1.749e-08), (0.05941, -0.1149, 2.646e-08), (-0.05941, -0.08124, 0.08124), (0.05941, -0.08124, 0.08124), (-0.05941, 4.294e-09, 0.1149), (0.05941, 4.294e-09, 0.1149), (-0.05941, 0.08124, 0.08124), (0.05941, 0.08124, 0.08124), (-0.0114, 0.02371, -0.05741), (-0.0114, -0.05741, -0.02371), (0.0114, 0.02383, -0.05736), (0.0114, -0.05736, -0.02383), (-0.0114, -0.02383, 0.05736), (-0.0114, 0.05741, 0.02371), (0.0114, 0.05741, 0.02371), (0.0114, -0.02383, 0.05736), (-0.06115, 0.1523, 5.012e-09), (-0.04484, 0.1814, -4.012e-09), (-0.04484, 0.1283, -0.1283), (-0.06115, 0.1077, -0.1077), (0.06115, 0.1077, -0.1077), (0.04484, 0.1283, -0.1283), (0.04484, 0.1814, 4.012e-09), (0.06115, 0.1523, 1.425e-08), (-0.04484, 0.0, -0.1814), (-0.06115, 1.881e-09, -0.1523), (0.06115, 1.881e-09, -0.1523), (0.04484, 0.0, -0.1814), (-0.04484, -0.1283, -0.1283), (-0.06115, -0.1077, -0.1077), (0.06115, -0.1077, -0.1077), (0.04484, -0.1283, -0.1283), (-0.04484, -0.1814, -4.012e-09), (-0.06115, -0.1523, 5.012e-09), (0.06115, -0.1523, 1.425e-08), (0.04484, -0.1814, 4.012e-09), (-0.04484, -0.1283, 0.1283), (-0.06115, -0.1077, 0.1077), (0.06115, -0.1077, 0.1077), (0.04484, -0.1283, 0.1283), (-0.04484, 0.0, 0.1814), (-0.06115, 1.881e-09, 0.1523), (0.06115, 1.881e-09, 0.1523), (0.04484, 0.0, 0.1814), (-0.04484, 0.1283, 0.1283), (-0.06115, 0.1077, 0.1077), (0.06115, 0.1077, 0.1077), (0.04484, 0.1283, 0.1283)], [], [(52, 55, 30, 25), (4, 2, 27, 33), (6, 4, 33, 37), (8, 6, 37, 41), (10, 8, 41, 45), (12, 10, 45, 49), (10, 11, 23, 20), (14, 12, 49, 53), (0, 14, 53, 24), (1, 15, 14, 0), (25, 30, 29, 26), (3, 5, 34, 28), (1, 3, 28, 31), (15, 1, 31, 54), (5, 7, 38, 34), (36, 39, 43, 40), (7, 9, 42, 38), (40, 43, 47, 44), (9, 11, 46, 42), (44, 47, 51, 48), (11, 13, 50, 46), (48, 51, 55, 52), (13, 15, 54, 50), (26, 29, 35, 32), (32, 35, 39, 36), (13, 11, 10, 12), (7, 5, 18, 19), (9, 7, 6, 8), (12, 14, 21, 20), (5, 3, 2, 4), (13, 12, 20, 23), (15, 13, 23, 22), (9, 8, 17, 19), (6, 7, 19, 17), (0, 2, 16, 21), (8, 10, 20, 17), (5, 4, 16, 18), (3, 1, 22, 18), (11, 9, 19, 23), (2, 3, 18, 16), (1, 0, 21, 22), (14, 15, 22, 21), (4, 6, 17, 16), (25, 26, 27, 24), (29, 30, 31, 28), (26, 32, 33, 27), (35, 29, 28, 34), (32, 36, 37, 33), (39, 35, 34, 38), (36, 40, 41, 37), (43, 39, 38, 42), (40, 44, 45, 41), (47, 43, 42, 46), (44, 48, 49, 45), (51, 47, 46, 50), (48, 52, 53, 49), (55, 51, 50, 54), (52, 25, 24, 53), (30, 55, 54, 31), (2, 0, 24, 27), (22, 23, 19, 18), (20, 21, 16, 17)])
me_cylinder_002.polygons.foreach_set('use_smooth', [True] * 62)
_uv = me_cylinder_002.uv_layers.new(name='UVMap')
_uv.uv.foreach_set('vector', [0.125, 0.5375, 0.125, 0.9625, 0.0, 0.9625, 0.0, 0.5375, 0.91, 0.25, 0.8631, 0.3631, 0.8949, 0.3949, 0.9549, 0.25, 0.8631, 0.1369, 0.91, 0.25, 0.9549, 0.25, 0.8949, 0.1051, 0.75, 0.09005, 0.8631, 0.1369, 0.8949, 0.1051, 0.75, 0.04508, 0.6369, 0.1369, 0.75, 0.09005, 0.75, 0.04508, 0.6051, 0.1051, 0.59, 0.25, 0.6369, 0.1369, 0.6051, 0.1051, 0.5451, 0.25, 0.6369, 0.1369, 0.1369, 0.1369, 0.1369, 0.1369, 0.6369, 0.1369, 0.6369, 0.3631, 0.59, 0.25, 0.5451, 0.25, 0.6051, 0.3949, 0.75, 0.41, 0.6369, 0.3631, 0.6051, 0.3949, 0.75, 0.4549, 0.25, 0.41, 0.1369, 0.3631, 0.6369, 0.3631, 0.75, 0.41, 1.0, 0.5375, 1.0, 0.9625, 0.875, 0.9625, 0.875, 0.5375, 0.3631, 0.3631, 0.41, 0.25, 0.4549, 0.25, 0.3949, 0.3949, 0.25, 0.41, 0.3631, 0.3631, 0.3949, 0.3949, 0.25, 0.4549, 0.1369, 0.3631, 0.25, 0.41, 0.25, 0.4549, 0.1051, 0.3949, 0.41, 0.25, 0.3631, 0.1369, 0.3949, 0.1051, 0.4549, 0.25, 0.625, 0.5375, 0.625, 0.9625, 0.5, 0.9625, 0.5, 0.5375, 0.3631, 0.1369, 0.25, 0.09005, 0.25, 0.04508, 0.3949, 0.1051, 0.5, 0.5375, 0.5, 0.9625, 0.375, 0.9625, 0.375, 0.5375, 0.25, 0.09005, 0.1369, 0.1369, 0.1051, 0.1051, 0.25, 0.04508, 0.375, 0.5375, 0.375, 0.9625, 0.25, 0.9625, 0.25, 0.5375, 0.1369, 0.1369, 0.09005, 0.25, 0.04508, 0.25, 0.1051, 0.1051, 0.25, 0.5375, 0.25, 0.9625, 0.125, 0.9625, 0.125, 0.5375, 0.09005, 0.25, 0.1369, 0.3631, 0.1051, 0.3949, 0.04508, 0.25, 0.875, 0.5375, 0.875, 0.9625, 0.75, 0.9625, 0.75, 0.5375, 0.75, 0.5375, 0.75, 0.9625, 0.625, 0.9625, 0.625, 0.5375, 0.09005, 0.25, 0.1369, 0.1369, 0.6369, 0.1369, 0.59, 0.25, 0.3631, 0.1369, 0.41, 0.25, 0.41, 0.25, 0.3631, 0.1369, 0.25, 0.09005, 0.3631, 0.1369, 0.8631, 0.1369, 0.75, 0.09005, 0.59, 0.25, 0.6369, 0.3631, 0.6369, 0.3631, 0.59, 0.25, 0.41, 0.25, 0.3631, 0.3631, 0.8631, 0.3631, 0.91, 0.25, 0.09005, 0.25, 0.59, 0.25, 0.59, 0.25, 0.09005, 0.25, 0.1369, 0.3631, 0.09005, 0.25, 0.09005, 0.25, 0.1369, 0.3631, 0.25, 0.09005, 0.75, 0.09005, 0.75, 0.09005, 0.25, 0.09005, 0.8631, 0.1369, 0.3631, 0.1369, 0.3631, 0.1369, 0.8631, 0.1369, 0.75, 0.41, 0.8631, 0.3631, 0.8631, 0.3631, 0.75, 0.41, 0.75, 0.09005, 0.6369, 0.1369, 0.6369, 0.1369, 0.75, 0.09005, 0.41, 0.25, 0.91, 0.25, 0.91, 0.25, 0.41, 0.25, 0.3631, 0.3631, 0.25, 0.41, 0.25, 0.41, 0.3631, 0.3631, 0.1369, 0.1369, 0.25, 0.09005, 0.25, 0.09005, 0.1369, 0.1369, 0.8631, 0.3631, 0.3631, 0.3631, 0.3631, 0.3631, 0.8631, 0.3631, 0.25, 0.41, 0.75, 0.41, 0.75, 0.41, 0.25, 0.41, 0.6369, 0.3631, 0.1369, 0.3631, 0.1369, 0.3631, 0.6369, 0.3631, 0.91, 0.25, 0.8631, 0.1369, 0.8631, 0.1369, 0.91, 0.25, 0.75, 0.49, 0.9197, 0.4197, 0.8949, 0.3949, 0.75, 0.4549, 0.4197, 0.4197, 0.25, 0.49, 0.25, 0.4549, 0.3949, 0.3949, 0.9197, 0.4197, 0.99, 0.25, 0.9549, 0.25, 0.8949, 0.3949, 0.49, 0.25, 0.4197, 0.4197, 0.3949, 0.3949, 0.4549, 0.25, 0.99, 0.25, 0.9197, 0.08029, 0.8949, 0.1051, 0.9549, 0.25, 0.4197, 0.08029, 0.49, 0.25, 0.4549, 0.25, 0.3949, 0.1051, 0.9197, 0.08029, 0.75, 0.01, 0.75, 0.04508, 0.8949, 0.1051, 0.25, 0.01, 0.4197, 0.08029, 0.3949, 0.1051, 0.25, 0.04508, 0.75, 0.01, 0.5803, 0.08029, 0.6051, 0.1051, 0.75, 0.04508, 0.08029, 0.08029, 0.25, 0.01, 0.25, 0.04508, 0.1051, 0.1051, 0.5803, 0.08029, 0.51, 0.25, 0.5451, 0.25, 0.6051, 0.1051, 0.01, 0.25, 0.08029, 0.08029, 0.1051, 0.1051, 0.04508, 0.25, 0.51, 0.25, 0.5803, 0.4197, 0.6051, 0.3949, 0.5451, 0.25, 0.08029, 0.4197, 0.01, 0.25, 0.04508, 0.25, 0.1051, 0.3949, 0.5803, 0.4197, 0.75, 0.49, 0.75, 0.4549, 0.6051, 0.3949, 0.25, 0.49, 0.08029, 0.4197, 0.1051, 0.3949, 0.25, 0.4549, 0.8631, 0.3631, 0.75, 0.41, 0.75, 0.4549, 0.8949, 0.3949, 0.25, 0.41, 0.1369, 0.1369, 0.3631, 0.1369, 0.3631, 0.3631, 0.6369, 0.1369, 0.75, 0.41, 0.91, 0.25, 0.75, 0.09005])
me_cylinder_002.update()
me_cube_004 = bpy.data.meshes.new('Cube.004')
me_cube_004.from_pydata([(-1.244, 0.06466, -0.01808), (-1.244, -0.02384, 0.0), (-1.244, 0.1205, 0.0), (-1.244, 0.06466, 0.01808), (1.244, 0.06466, -0.01808), (1.244, -0.02384, 0.0), (1.244, 0.1205, 0.0), (1.244, 0.06466, 0.01808), (-9.313e-10, 0.213, 0.0), (-9.313e-10, 0.1087, 0.01808), (-9.313e-10, 0.1087, -0.01808), (-9.313e-10, -0.02384, 0.0), (1.151, 0.06796, 0.01808), (1.151, 0.06796, -0.01808), (1.151, 0.1274, 0.0), (1.151, -0.02384, 0.0), (-1.151, 0.1274, 0.0), (-1.151, -0.02384, 0.0), (-1.151, 0.06796, 0.01808), (-1.151, 0.06796, -0.01808), (-1.244, 0.003529, -0.01808), (-1.244, -0.08497, 0.0), (-1.244, 0.003529, 0.01808), (1.151, 0.00683, 0.01808), (1.244, 0.003529, 0.01808), (1.244, -0.08497, 0.0), (1.244, 0.003529, -0.01808), (1.151, 0.00683, -0.01808), (-1.151, -0.08497, 0.0), (1.151, -0.08497, 0.0), (-1.151, 0.00683, 0.01808), (-1.151, 0.00683, -0.01808)], [], [(0, 1, 3, 2), (14, 12, 7, 6), (6, 7, 5, 4), (13, 4, 26, 27), (14, 6, 4, 13), (18, 3, 22, 30), (12, 9, 11, 15), (16, 8, 10, 19), (13, 15, 11, 10), (16, 18, 9, 8), (4, 5, 25, 26), (3, 1, 21, 22), (8, 14, 13, 10), (8, 9, 12, 14), (2, 3, 18, 16), (2, 16, 19, 0), (9, 18, 17, 11), (10, 11, 17, 19), (31, 28, 21, 20), (30, 22, 21, 28), (26, 25, 29, 27), (24, 23, 29, 25), (17, 18, 30, 28), (15, 13, 27, 29), (0, 19, 31, 20), (19, 17, 28, 31), (1, 0, 20, 21), (5, 7, 24, 25), (12, 15, 29, 23), (7, 12, 23, 24)])
me_cube_004.polygons.foreach_set('use_smooth', [True] * 30)
_k = set([(0, 2), (0, 20), (2, 3), (2, 16), (3, 22), (4, 6), (4, 26), (6, 7), (6, 14), (7, 24), (8, 14), (8, 16), (11, 15), (11, 17), (12, 15), (12, 23), (13, 15), (13, 27), (17, 18), (17, 19), (18, 30), (19, 31), (20, 21), (21, 22), (21, 28), (23, 29), (24, 25), (25, 26), (25, 29), (27, 29), (28, 30), (28, 31)])
me_cube_004.attributes.new('sharp_edge', 'BOOLEAN', 'EDGE').data.foreach_set('value', [ (min(e.vertices), max(e.vertices)) in _k for e in me_cube_004.edges])
_uv = me_cube_004.uv_layers.new(name='UVMap')
_uv.uv.foreach_set('vector', [0.375, 0.0, 0.625, 0.0, 0.625, 0.25, 0.375, 0.25, 0.375, 0.4906, 0.625, 0.4906, 0.625, 0.5, 0.375, 0.5, 0.375, 0.5, 0.625, 0.5, 0.625, 0.75, 0.375, 0.75, 0.3656, 0.75, 0.375, 0.75, 0.375, 0.75, 0.3656, 0.75, 0.3656, 0.5, 0.375, 0.5, 0.375, 0.75, 0.3656, 0.75, 0.625, 0.2594, 0.625, 0.25, 0.625, 0.25, 0.625, 0.2594, 0.6344, 0.5, 0.75, 0.5, 0.75, 0.75, 0.6344, 0.75, 0.1344, 0.5, 0.25, 0.5, 0.25, 0.75, 0.1344, 0.75, 0.375, 0.7594, 0.625, 0.7594, 0.625, 0.875, 0.375, 0.875, 0.375, 0.2594, 0.625, 0.2594, 0.625, 0.375, 0.375, 0.375, 0.375, 0.75, 0.625, 0.75, 0.625, 0.75, 0.375, 0.75, 0.625, 0.25, 0.625, 0.0, 0.625, 0.0, 0.625, 0.25, 0.25, 0.5, 0.3656, 0.5, 0.3656, 0.75, 0.25, 0.75, 0.375, 0.375, 0.625, 0.375, 0.625, 0.4906, 0.375, 0.4906, 0.375, 0.25, 0.625, 0.25, 0.625, 0.2594, 0.375, 0.2594, 0.125, 0.5, 0.1344, 0.5, 0.1344, 0.75, 0.125, 0.75, 0.75, 0.5, 0.8656, 0.5, 0.8656, 0.75, 0.75, 0.75, 0.375, 0.875, 0.625, 0.875, 0.625, 0.9906, 0.375, 0.9906, 0.375, 0.9906, 0.625, 0.9906, 0.625, 1.0, 0.375, 1.0, 0.8656, 0.5, 0.875, 0.5, 0.875, 0.75, 0.8656, 0.75, 0.375, 0.75, 0.625, 0.75, 0.625, 0.7594, 0.375, 0.7594, 0.625, 0.5, 0.6344, 0.5, 0.6344, 0.75, 0.625, 0.75, 0.8656, 0.75, 0.8656, 0.5, 0.8656, 0.5, 0.8656, 0.75, 0.625, 0.7594, 0.375, 0.7594, 0.375, 0.7594, 0.625, 0.7594, 0.125, 0.75, 0.1344, 0.75, 0.1344, 0.75, 0.125, 0.75, 0.375, 0.9906, 0.625, 0.9906, 0.625, 0.9906, 0.375, 0.9906, 0.625, 0.0, 0.375, 0.0, 0.375, 0.0, 0.625, 0.0, 0.625, 0.75, 0.625, 0.5, 0.625, 0.5, 0.625, 0.75, 0.6344, 0.5, 0.6344, 0.75, 0.6344, 0.75, 0.6344, 0.5, 0.625, 0.5, 0.625, 0.4906, 0.625, 0.4906, 0.625, 0.5])
me_cube_004.use_mirror_x = True
me_cube_004.update()
me_cube_005 = bpy.data.meshes.new('Cube.005')
me_cube_005.from_pydata([(6.978e-17, 0.03521, -1.04), (-7.732e-18, -0.00137, 0.1156), (-0.02416, 0.2804, -0.9468), (-0.02416, 0.163, 0.1423), (0.02416, 0.2804, -0.9468), (0.02416, 0.163, 0.1423), (-1.687e-09, 0.5256, -0.8539), (-7.923e-18, 0.3273, 0.169), (6.114e-17, 0.01083, -0.9141), (-0.02416, 0.2552, -0.8261), (-4.218e-10, 0.5029, -0.737), (0.02416, 0.2552, -0.8261), (1.118e-17, 0.001979, -0.1671), (-0.02416, 0.1883, -0.1235), (-1.158e-10, 0.3755, -0.07972), (0.02416, 0.1883, -0.1235), (-1.684e-24, -3.738e-08, 1.946e-08), (-0.02416, 0.1733, 0.0336), (-4.735e-11, 0.347, 0.06731), (0.02416, 0.1733, 0.0336), (-0.01628, -0.000798, 0.0003529), (-0.01628, 0.01417, -0.1568), (0.01628, -0.000798, 0.0003529), (0.01628, 0.01417, -0.1568), (7.337e-08, -0.1049, -0.1869), (7.337e-08, -0.1069, -0.01977)], [], [(16, 1, 3, 17), (17, 3, 7, 18), (18, 7, 5, 19), (19, 5, 1, 16), (2, 6, 4, 0), (7, 3, 1, 5), (4, 11, 8, 0), (6, 10, 11, 4), (2, 9, 10, 6), (0, 8, 9, 2), (11, 15, 12, 8), (10, 14, 15, 11), (9, 13, 14, 10), (8, 12, 13, 9), (12, 15, 23, 24), (14, 18, 19, 15), (13, 17, 18, 14), (16, 17, 20, 25), (23, 22, 25, 24), (24, 25, 20, 21), (13, 12, 24, 21), (15, 19, 22, 23), (19, 16, 25, 22), (17, 13, 21, 20)])
me_cube_005.polygons.foreach_set('use_smooth', [True] * 24)
_k = set([(0, 2), (0, 4), (0, 8), (1, 3), (1, 5), (1, 16), (2, 6), (3, 7), (4, 6), (5, 7), (6, 10), (7, 18), (8, 12), (10, 14), (12, 13), (12, 15), (13, 21), (14, 18), (15, 23), (16, 17), (16, 19), (17, 20), (19, 22), (20, 25), (21, 24), (22, 25), (23, 24), (24, 25)])
me_cube_005.attributes.new('sharp_edge', 'BOOLEAN', 'EDGE').data.foreach_set('value', [ (min(e.vertices), max(e.vertices)) in _k for e in me_cube_005.edges])
_uv = me_cube_005.uv_layers.new(name='UVMap')
_uv.uv.foreach_set('vector', [0.6001, 0.0, 0.625, 0.0, 0.625, 0.25, 0.6001, 0.25, 0.6001, 0.25, 0.625, 0.25, 0.625, 0.5, 0.6001, 0.5, 0.6001, 0.5, 0.625, 0.5, 0.625, 0.75, 0.6001, 0.75, 0.6001, 0.75, 0.625, 0.75, 0.625, 1.0, 0.6001, 1.0, 0.125, 0.5, 0.375, 0.5, 0.375, 0.75, 0.125, 0.75, 0.625, 0.5, 0.875, 0.5, 0.875, 0.75, 0.625, 0.75, 0.375, 0.75, 0.4036, 0.75, 0.4036, 1.0, 0.375, 1.0, 0.375, 0.5, 0.4036, 0.5, 0.4036, 0.75, 0.375, 0.75, 0.375, 0.25, 0.4036, 0.25, 0.4036, 0.5, 0.375, 0.5, 0.375, 0.0, 0.4036, 0.0, 0.4036, 0.25, 0.375, 0.25, 0.4036, 0.75, 0.5642, 0.75, 0.5642, 1.0, 0.4036, 1.0, 0.4036, 0.5, 0.5642, 0.5, 0.5642, 0.75, 0.4036, 0.75, 0.4036, 0.25, 0.5642, 0.25, 0.5642, 0.5, 0.4036, 0.5, 0.4036, 0.0, 0.5642, 0.0, 0.5642, 0.25, 0.4036, 0.25, 0.5642, 1.0, 0.5642, 0.75, 0.5642, 0.75, 0.5642, 1.0, 0.5642, 0.5, 0.6001, 0.5, 0.6001, 0.75, 0.5642, 0.75, 0.5642, 0.25, 0.6001, 0.25, 0.6001, 0.5, 0.5642, 0.5, 0.6001, 0.0, 0.6001, 0.25, 0.6001, 0.25, 0.6001, 0.0, 0.5642, 0.75, 0.6001, 0.75, 0.6001, 1.0, 0.5642, 1.0, 0.5642, 0.0, 0.6001, 0.0, 0.6001, 0.25, 0.5642, 0.25, 0.5642, 0.25, 0.5642, 0.0, 0.5642, 0.0, 0.5642, 0.25, 0.5642, 0.75, 0.6001, 0.75, 0.6001, 0.75, 0.5642, 0.75, 0.6001, 0.75, 0.6001, 1.0, 0.6001, 1.0, 0.6001, 0.75, 0.6001, 0.25, 0.5642, 0.25, 0.5642, 0.25, 0.6001, 0.25])
me_cube_005.update()
me_cube_006 = bpy.data.meshes.new('Cube.006')
me_cube_006.from_pydata([(-1.0, 1.759, -3.656), (-1.0, 1.759, 1.0), (-1.0, 3.353, -3.656), (-1.0, 3.353, 1.0), (1.0, 1.759, -3.656), (1.0, 1.759, 1.0), (1.0, 3.353, -3.656), (1.0, 3.353, 1.0), (3.112, 1.759, -2.381), (3.112, 1.759, -0.5945), (3.112, 3.353, -2.381), (3.112, 3.353, -0.5945), (-3.158, 1.759, -2.701), (-3.158, 1.759, -0.5028), (-3.158, 3.353, -2.701), (-3.158, 3.353, -0.5028), (-1.0, -0.06992, -3.158), (-1.0, -0.06992, 0.8742), (1.0, -0.06992, -3.158), (1.0, -0.06992, 0.8742), (3.112, -0.06992, -2.054), (3.112, -0.06992, -0.5067), (-3.158, -0.06992, -2.331), (-3.158, -0.06992, -0.4272), (-0.3579, -2.167, -1.672), (-0.3579, -2.167, 0.2356), (0.3431, -2.167, -1.672), (0.3431, -2.167, 0.2356), (1.084, -2.167, -1.03), (1.084, -2.167, -0.4879), (-1.114, -2.167, -1.127), (-1.114, -2.167, -0.4601), (-1.0, 11.52, -3.656), (1.0, 11.52, -3.656), (3.112, 11.52, -0.5945), (3.112, 11.52, -2.381), (-3.158, 11.52, -0.5028), (-3.158, 11.52, -2.701), (-1.0, 12.54, 2.873), (-1.0, 12.54, -3.628), (1.0, 12.54, -3.628), (1.0, 12.54, 2.873), (3.112, 12.54, 0.6466), (3.112, 12.54, -1.848), (-3.158, 12.54, 0.7747), (-3.158, 12.54, -2.294), (-0.8047, 16.22, 1.595), (-0.8047, 16.22, -3.152), (0.8002, 16.22, -3.152), (0.8002, 16.22, 1.595), (2.495, 16.22, 0.2782), (2.495, 16.22, -1.723), (-2.536, 16.22, 0.381), (-2.536, 16.22, -2.081), (-0.4083, 20.71, 0.2693), (-0.4083, 20.71, -2.34), (0.3946, 20.71, -2.34), (0.3946, 20.71, 0.2693), (1.243, 20.71, -0.6243), (1.243, 20.71, -1.626), (-1.275, 20.71, -0.5729), (-1.275, 20.71, -1.805), (-0.0931, 31.17, -0.288), (-0.2331, 31.17, -1.746), (0.2154, 31.17, -1.746), (0.07541, 31.17, -0.288), (0.6891, 31.17, -0.7872), (0.6891, 31.17, -1.347), (-0.7171, 31.17, -0.7585), (-0.7171, 31.17, -1.447), (-1.0, 6.441, 2.844), (1.0, 6.441, 2.844), (-1.0, 9.372, 3.253), (1.0, 9.372, 3.253), (-3.158, 8.797, -2.701), (-3.158, 6.075, -2.701), (-3.158, 6.075, -0.5028), (-3.158, 8.797, -0.5028), (3.112, 6.075, -2.381), (3.112, 8.797, -2.381), (3.112, 8.797, -0.5945), (3.112, 6.075, -0.5945), (-1.0, 6.075, -3.656), (-1.0, 8.797, -3.656), (1.0, 8.797, -3.656), (1.0, 6.075, -3.656), (2.432, 6.441, 1.722), (2.432, 9.372, 2.132), (-2.406, 6.441, 1.863), (-2.406, 9.372, 2.273), (3.034, 11.52, 0.8236), (3.034, 8.797, 0.8236), (3.034, 6.075, 0.8236), (-3.106, 11.52, 0.8234), (-3.106, 6.075, 0.8234), (-3.106, 8.797, 0.8234), (-0.2331, 32.09, -0.288), (-0.2331, 32.09, -1.746), (0.2154, 32.09, -1.746), (0.2154, 32.09, -0.288), (0.3152, 32.09, -0.7872), (0.3152, 32.09, -1.347), (-0.3431, 32.09, -0.7585), (-0.3431, 32.09, -1.447), (-0.2331, 32.85, -0.288), (-0.2331, 32.85, -1.746), (0.2154, 32.85, -1.746), (0.2154, 32.85, -0.288), (-0.0931, 34.81, 5.937), (0.07541, 34.81, 5.937), (-0.2331, 35.74, 5.746), (0.2154, 35.74, 5.746), (-0.02665, 35.77, -1.326), (0.008968, 35.77, -1.326), (-0.2331, 35.73, 6.183), (0.2154, 35.73, 6.183), (-7.765, 39.1, 6.109), (7.753, 36.62, 6.106), (7.753, 37.54, 5.977), (-7.771, 37.54, 5.977), (-7.771, 36.62, 6.106), (7.753, 39.09, 6.112), (7.753, 37.54, 6.235), (-7.771, 37.54, 6.235), (7.5, 39.09, 6.112), (7.492, 37.92, 6.243), (7.5, 36.56, 6.106), (7.493, 37.92, 5.969), (-7.341, 37.89, 6.248), (-7.345, 36.52, 6.106), (-7.342, 37.89, 5.964), (-6.808, 37.89, 6.264), (-6.804, 36.39, 6.106), (-6.809, 37.89, 5.947), (6.915, 37.91, 5.951), (6.914, 37.91, 6.26), (6.907, 36.42, 6.106), (0.2154, 32.48, -0.288), (-0.2331, 32.48, -0.288), (0.05495, 38.4, 6.112), (-0.07263, 38.4, 6.112), (7.753, 38.34, 5.98), (-7.771, 38.34, 5.98), (7.753, 38.34, 6.238), (-7.771, 38.34, 6.238), (7.5, 38.31, 5.973), (7.5, 38.31, 6.246), (-7.345, 38.29, 5.967), (-7.345, 38.29, 6.251), (-6.804, 38.22, 6.11), (6.907, 38.24, 6.109), (0.008968, 35.96, -0.3182), (-0.02665, 35.96, -0.3182), (0.05495, 38.08, 5.316), (-0.07263, 38.08, 5.316), (0.05495, 38.0, 5.094), (-0.07263, 38.0, 5.094), (-0.2331, 35.47, 5.312), (0.2154, 35.47, 5.312), (0.07541, 34.55, 5.312), (-0.0931, 34.55, 5.312), (-0.114, 37.98, 5.652), (0.09633, 37.98, 5.652), (-0.05336, 36.78, 4.822), (0.03567, 36.78, 4.822), (0.05495, 37.85, 4.705), (-0.07263, 37.85, 4.705), (0.2154, 34.85, 4.275), (0.07541, 33.93, 4.275), (-0.0931, 33.93, 4.275), (-0.2331, 34.85, 4.275), (-0.114, 35.87, 4.284), (0.09633, 35.87, 4.284), (-0.05336, 36.48, 3.851), (0.03567, 36.48, 3.851), (0.008968, 37.5, 3.774), (-0.02665, 37.5, 3.774), (-7.355, 39.11, 6.109), (-0.4198, 31.9, -1.447), (-0.5964, 31.47, -0.7585), (0.4173, 31.84, -1.347), (0.5605, 31.49, -0.7872)], [], [(72, 73, 41, 38), (80, 79, 35, 34), (4, 6, 10, 8), (13, 12, 22, 23), (2, 6, 4, 0), (7, 3, 1, 5), (10, 11, 9, 8), (7, 5, 9, 11), (74, 77, 36, 37), (12, 0, 16, 22), (12, 13, 15, 14), (9, 5, 19, 21), (1, 3, 15, 13), (2, 0, 12, 14), (21, 19, 27, 29), (17, 23, 31, 25), (19, 17, 25, 27), (0, 4, 18, 16), (4, 8, 20, 18), (1, 13, 23, 17), (8, 9, 21, 20), (5, 1, 17, 19), (26, 27, 25, 24), (27, 26, 28, 29), (24, 25, 31, 30), (20, 21, 29, 28), (16, 18, 26, 24), (22, 16, 24, 30), (23, 22, 30, 31), (18, 20, 28, 26), (33, 32, 39, 40), (35, 33, 40, 43), (37, 36, 44, 45), (84, 83, 32, 33), (83, 74, 37, 32), (70, 71, 73, 72), (79, 84, 33, 35), (3, 7, 71, 70), (45, 44, 52, 53), (44, 38, 46, 52), (38, 41, 49, 46), (32, 37, 45, 39), (34, 35, 43, 42), (50, 51, 59, 58), (49, 50, 58, 57), (47, 53, 61, 55), (43, 40, 48, 51), (40, 39, 47, 48), (39, 45, 53, 47), (41, 42, 50, 49), (42, 43, 51, 50), (57, 58, 66, 65), (55, 61, 69, 63), (56, 55, 63, 64), (46, 49, 57, 54), (52, 46, 54, 60), (53, 52, 60, 61), (51, 48, 56, 59), (48, 47, 55, 56), (68, 62, 179), (66, 67, 180, 181), (58, 59, 67, 66), (54, 57, 65, 62), (60, 54, 62, 68), (61, 60, 68, 69), (59, 56, 64, 67), (10, 6, 85, 78), (78, 85, 84, 79), (2, 14, 75, 82), (82, 75, 74, 83), (6, 2, 82, 85), (85, 82, 83, 84), (14, 15, 76, 75), (75, 76, 77, 74), (11, 10, 78, 81), (81, 78, 79, 80), (73, 71, 86, 87), (73, 87, 41), (71, 7, 86), (70, 72, 89, 88), (70, 88, 3), (72, 38, 89), (81, 80, 91, 92), (80, 34, 90, 91), (11, 81, 92), (42, 90, 34), (7, 92, 86), (86, 92, 91, 87), (87, 91, 90), (41, 90, 42), (92, 7, 11), (77, 76, 94, 95), (76, 15, 94), (36, 77, 95, 93), (89, 95, 94, 88), (88, 94, 3), (38, 93, 89), (36, 93, 44), (38, 44, 93), (89, 93, 95), (90, 41, 87), (94, 15, 3), (103, 105, 97), (69, 68, 179, 178), (67, 64, 98, 180), (64, 63, 97, 98), (63, 69, 178, 97), (65, 181, 100, 99), (161, 157, 110, 140), (98, 97, 105, 106), (104, 105, 103, 102), (101, 106, 107, 100), (99, 100, 107, 137), (101, 98, 106), (104, 102, 96, 138), (159, 158, 111, 109), (106, 105, 112, 113), (160, 159, 109, 108), (157, 160, 108, 110), (108, 109, 115, 114), (125, 126, 117, 122), (146, 125, 122, 143), (117, 118, 122), (142, 119, 123, 144), (119, 120, 123), (141, 121, 143), (145, 124, 121, 141), (147, 142, 116, 177), (129, 128, 123, 120), (126, 127, 118, 117), (147, 130, 119, 142), (130, 129, 120, 119), (136, 134, 127, 126), (135, 136, 126, 125), (133, 132, 129, 130), (132, 131, 128, 129), (108, 114, 131, 132), (140, 110, 133, 149), (110, 108, 132, 133), (115, 109, 136, 135), (139, 115, 135, 150), (109, 111, 134, 136), (111, 139, 150, 134), (114, 140, 149, 131), (142, 144, 116), (128, 148, 144, 123), (127, 145, 141, 118), (118, 141, 143, 122), (144, 148, 177, 116), (124, 146, 143, 121), (114, 115, 139, 140), (158, 162, 139, 111), (149, 133, 131), (133, 130, 128, 131), (148, 128, 130, 147), (148, 147, 177), (135, 125, 127, 134), (150, 135, 134), (145, 127, 125, 146), (146, 124, 145), (154, 140, 139, 153), (112, 152, 151, 113), (107, 106, 113, 151), (112, 105, 104, 152), (156, 154, 153, 155), (161, 140, 154, 163), (162, 164, 153, 139), (165, 155, 153, 164), (166, 163, 154, 156), (166, 156, 155, 165), (172, 174, 164, 162), (171, 161, 163, 173), (167, 172, 162, 158), (170, 169, 160, 157), (169, 168, 159, 160), (168, 167, 158, 159), (171, 170, 157, 161), (138, 96, 170, 171), (65, 99, 167, 168), (62, 65, 168, 169), (96, 62, 169, 170), (99, 137, 172, 167), (138, 171, 173, 104), (137, 107, 174, 172), (151, 175, 174, 107), (152, 104, 173, 176), (152, 176, 175, 151), (165, 164, 163, 166), (163, 164, 174, 173), (175, 176, 173, 174), (97, 178, 103), (178, 179, 102, 103), (179, 62, 96, 102), (181, 65, 66), (180, 98, 101), (181, 180, 101, 100)])
me_cube_006.polygons.foreach_set('use_smooth', [True] * 196)
_k = set([(3, 7), (3, 94), (7, 92), (24, 26), (24, 30), (25, 27), (25, 31), (26, 28), (27, 29), (28, 29), (30, 31), (38, 41), (38, 93), (41, 90), (90, 91), (91, 92), (93, 95), (94, 95), (97, 105), (98, 106), (105, 112), (106, 113), (108, 109), (108, 110), (108, 132), (109, 111), (109, 136), (110, 140), (111, 139), (112, 113), (112, 152), (113, 151), (116, 142), (116, 144), (116, 177), (117, 118), (117, 122), (117, 126), (118, 141), (119, 120), (119, 142), (120, 123), (120, 129), (121, 141), (121, 143), (122, 143), (123, 144), (124, 145), (124, 146), (125, 135), (125, 146), (126, 136), (127, 134), (127, 145), (128, 131), (128, 148), (129, 132), (130, 133), (130, 147), (131, 149), (133, 149), (134, 150), (135, 150), (139, 140), (139, 150), (139, 153), (140, 149), (140, 154), (147, 177), (148, 177), (151, 175), (152, 176), (153, 155), (154, 156), (155, 165), (156, 166), (163, 166), (163, 173), (164, 165), (164, 174), (165, 166), (173, 176), (174, 175), (175, 176)])
me_cube_006.attributes.new('sharp_edge', 'BOOLEAN', 'EDGE').data.foreach_set('value', [ (min(e.vertices), max(e.vertices)) in _k for e in me_cube_006.edges])
_uv = me_cube_006.uv_layers.new(name='UVMap')
_uv.uv.foreach_set('vector', [0.875, 0.5, 0.625, 0.5, 0.625, 0.5, 0.875, 0.5, 0.625, 0.5, 0.375, 0.5, 0.375, 0.5, 0.625, 0.5, 0.375, 0.75, 0.375, 0.5, 0.375, 0.5, 0.375, 0.75, 0.625, 0.0, 0.375, 0.0, 0.375, 0.0, 0.625, 0.0, 0.125, 0.5, 0.375, 0.5, 0.375, 0.75, 0.125, 0.75, 0.625, 0.5, 0.875, 0.5, 0.875, 0.75, 0.625, 0.75, 0.375, 0.5, 0.625, 0.5, 0.625, 0.75, 0.375, 0.75, 0.625, 0.5, 0.625, 0.75, 0.625, 0.75, 0.625, 0.5, 0.375, 0.25, 0.625, 0.25, 0.625, 0.25, 0.375, 0.25, 0.125, 0.75, 0.125, 0.75, 0.125, 0.75, 0.125, 0.75, 0.375, 0.0, 0.625, 0.0, 0.625, 0.25, 0.375, 0.25, 0.625, 0.75, 0.625, 0.75, 0.625, 0.75, 0.625, 0.75, 0.875, 0.75, 0.875, 0.5, 0.875, 0.5, 0.875, 0.75, 0.125, 0.5, 0.125, 0.75, 0.125, 0.75, 0.125, 0.5, 0.625, 0.75, 0.625, 0.75, 0.625, 0.75, 0.625, 0.75, 0.875, 0.75, 0.875, 0.75, 0.875, 0.75, 0.875, 0.75, 0.625, 0.75, 0.875, 0.75, 0.875, 0.75, 0.625, 0.75, 0.125, 0.75, 0.375, 0.75, 0.375, 0.75, 0.125, 0.75, 0.375, 0.75, 0.375, 0.75, 0.375, 0.75, 0.375, 0.75, 0.875, 0.75, 0.875, 0.75, 0.875, 0.75, 0.875, 0.75, 0.375, 0.75, 0.625, 0.75, 0.625, 0.75, 0.375, 0.75, 0.625, 0.75, 0.875, 0.75, 0.875, 0.75, 0.625, 0.75, 0.375, 0.75, 0.625, 0.75, 0.625, 1.0, 0.375, 1.0, 0.625, 0.75, 0.375, 0.75, 0.375, 0.75, 0.625, 0.75, 0.375, 1.0, 0.625, 1.0, 0.625, 1.0, 0.375, 1.0, 0.375, 0.75, 0.625, 0.75, 0.625, 0.75, 0.375, 0.75, 0.125, 0.75, 0.375, 0.75, 0.375, 0.75, 0.125, 0.75, 0.125, 0.75, 0.125, 0.75, 0.125, 0.75, 0.125, 0.75, 0.625, 0.0, 0.375, 0.0, 0.375, 0.0, 0.625, 0.0, 0.375, 0.75, 0.375, 0.75, 0.375, 0.75, 0.375, 0.75, 0.375, 0.5, 0.125, 0.5, 0.125, 0.5, 0.375, 0.5, 0.375, 0.5, 0.375, 0.5, 0.375, 0.5, 0.375, 0.5, 0.375, 0.25, 0.625, 0.25, 0.625, 0.25, 0.375, 0.25, 0.375, 0.5, 0.125, 0.5, 0.125, 0.5, 0.375, 0.5, 0.125, 0.5, 0.125, 0.5, 0.125, 0.5, 0.125, 0.5, 0.875, 0.5, 0.625, 0.5, 0.625, 0.5, 0.875, 0.5, 0.375, 0.5, 0.375, 0.5, 0.375, 0.5, 0.375, 0.5, 0.875, 0.5, 0.625, 0.5, 0.625, 0.5, 0.875, 0.5, 0.375, 0.25, 0.625, 0.25, 0.625, 0.25, 0.375, 0.25, 0.875, 0.5, 0.875, 0.5, 0.875, 0.5, 0.875, 0.5, 0.875, 0.5, 0.625, 0.5, 0.625, 0.5, 0.875, 0.5, 0.125, 0.5, 0.125, 0.5, 0.125, 0.5, 0.125, 0.5, 0.625, 0.5, 0.375, 0.5, 0.375, 0.5, 0.625, 0.5, 0.625, 0.5, 0.375, 0.5, 0.375, 0.5, 0.625, 0.5, 0.625, 0.5, 0.625, 0.5, 0.625, 0.5, 0.625, 0.5, 0.125, 0.5, 0.125, 0.5, 0.125, 0.5, 0.125, 0.5, 0.375, 0.5, 0.375, 0.5, 0.375, 0.5, 0.375, 0.5, 0.375, 0.5, 0.125, 0.5, 0.125, 0.5, 0.375, 0.5, 0.125, 0.5, 0.125, 0.5, 0.125, 0.5, 0.125, 0.5, 0.625, 0.5, 0.625, 0.5, 0.625, 0.5, 0.625, 0.5, 0.625, 0.5, 0.375, 0.5, 0.375, 0.5, 0.625, 0.5, 0.625, 0.5, 0.625, 0.5, 0.625, 0.5, 0.625, 0.5, 0.125, 0.5, 0.125, 0.5, 0.125, 0.5, 0.125, 0.5, 0.375, 0.5, 0.125, 0.5, 0.125, 0.5, 0.375, 0.5, 0.875, 0.5, 0.625, 0.5, 0.625, 0.5, 0.875, 0.5, 0.875, 0.5, 0.875, 0.5, 0.875, 0.5, 0.875, 0.5, 0.375, 0.25, 0.625, 0.25, 0.625, 0.25, 0.375, 0.25, 0.375, 0.5, 0.375, 0.5, 0.375, 0.5, 0.375, 0.5, 0.375, 0.5, 0.125, 0.5, 0.125, 0.5, 0.375, 0.5, 0.875, 0.5, 0.875, 0.5, 0.875, 0.5, 0.625, 0.5, 0.375, 0.5, 0.375, 0.5, 0.625, 0.5, 0.625, 0.5, 0.375, 0.5, 0.375, 0.5, 0.625, 0.5, 0.875, 0.5, 0.625, 0.5, 0.625, 0.5, 0.875, 0.5, 0.875, 0.5, 0.875, 0.5, 0.875, 0.5, 0.875, 0.5, 0.375, 0.25, 0.625, 0.25, 0.625, 0.25, 0.375, 0.25, 0.375, 0.5, 0.375, 0.5, 0.375, 0.5, 0.375, 0.5, 0.375, 0.5, 0.375, 0.5, 0.375, 0.5, 0.375, 0.5, 0.375, 0.5, 0.375, 0.5, 0.375, 0.5, 0.375, 0.5, 0.125, 0.5, 0.125, 0.5, 0.125, 0.5, 0.125, 0.5, 0.125, 0.5, 0.125, 0.5, 0.125, 0.5, 0.125, 0.5, 0.375, 0.5, 0.125, 0.5, 0.125, 0.5, 0.375, 0.5, 0.375, 0.5, 0.125, 0.5, 0.125, 0.5, 0.375, 0.5, 0.375, 0.25, 0.625, 0.25, 0.625, 0.25, 0.375, 0.25, 0.375, 0.25, 0.625, 0.25, 0.625, 0.25, 0.375, 0.25, 0.625, 0.5, 0.375, 0.5, 0.375, 0.5, 0.625, 0.5, 0.625, 0.5, 0.375, 0.5, 0.375, 0.5, 0.625, 0.5, 0.625, 0.5, 0.625, 0.5, 0.625, 0.5, 0.625, 0.5, 0.625, 0.5, 0.625, 0.5, 0.625, 0.5, 0.625, 0.5, 0.625, 0.5, 0.625, 0.5, 0.875, 0.5, 0.875, 0.5, 0.875, 0.5, 0.875, 0.5, 0.875, 0.5, 0.875, 0.5, 0.875, 0.5, 0.875, 0.5, 0.875, 0.5, 0.875, 0.5, 0.625, 0.5, 0.625, 0.5, 0.625, 0.5, 0.625, 0.5, 0.625, 0.5, 0.625, 0.5, 0.625, 0.5, 0.625, 0.5, 0.625, 0.5, 0.625, 0.5, 0.625, 0.5, 0.625, 0.5, 0.625, 0.5, 0.625, 0.5, 0.625, 0.5, 0.625, 0.5, 0.625, 0.5, 0.625, 0.5, 0.625, 0.5, 0.625, 0.5, 0.625, 0.5, 0.625, 0.5, 0.625, 0.5, 0.625, 0.5, 0.625, 0.5, 0.625, 0.5, 0.625, 0.5, 0.625, 0.5, 0.625, 0.5, 0.625, 0.5, 0.625, 0.25, 0.625, 0.25, 0.625, 0.25, 0.625, 0.25, 0.625, 0.25, 0.625, 0.25, 0.625, 0.25, 0.625, 0.25, 0.625, 0.25, 0.625, 0.25, 0.625, 0.25, 0.875, 0.5, 0.625, 0.25, 0.625, 0.25, 0.875, 0.5, 0.875, 0.5, 0.625, 0.25, 0.875, 0.5, 0.875, 0.5, 0.625, 0.25, 0.875, 0.5, 0.625, 0.25, 0.625, 0.25, 0.625, 0.25, 0.875, 0.5, 0.625, 0.25, 0.625, 0.25, 0.875, 0.5, 0.625, 0.25, 0.625, 0.25, 0.625, 0.5, 0.625, 0.5, 0.625, 0.5, 0.625, 0.25, 0.625, 0.25, 0.625, 0.25, 0.375, 0.25, 0.375, 0.25, 0.125, 0.5, 0.375, 0.25, 0.625, 0.25, 0.625, 0.25, 0.375, 0.25, 0.375, 0.5, 0.375, 0.5, 0.375, 0.5, 0.375, 0.5, 0.375, 0.5, 0.125, 0.5, 0.125, 0.5, 0.375, 0.5, 0.125, 0.5, 0.125, 0.5, 0.125, 0.5, 0.125, 0.5, 0.625, 0.5, 0.625, 0.5, 0.625, 0.5, 0.625, 0.5, 0.875, 0.5, 0.875, 0.5, 0.875, 0.5, 0.875, 0.5, 0.375, 0.5, 0.125, 0.5, 0.125, 0.5, 0.375, 0.5, 0.625, 0.25, 0.375, 0.25, 0.375, 0.25, 0.625, 0.25, 0.375, 0.5, 0.375, 0.5, 0.625, 0.5, 0.625, 0.5, 0.625, 0.5, 0.625, 0.5, 0.625, 0.5, 0.625, 0.5, 0.375, 0.5, 0.375, 0.5, 0.375, 0.5, 0.875, 0.5, 0.875, 0.5, 0.875, 0.5, 0.875, 0.5, 0.625, 0.5, 0.625, 0.5, 0.625, 0.5, 0.625, 0.5, 0.375, 0.5, 0.125, 0.5, 0.125, 0.5, 0.375, 0.5, 0.875, 0.5, 0.625, 0.5, 0.625, 0.5, 0.875, 0.5, 0.875, 0.5, 0.875, 0.5, 0.875, 0.5, 0.875, 0.5, 0.875, 0.5, 0.625, 0.5, 0.625, 0.5, 0.875, 0.5, 0.625, 0.5, 0.625, 0.5, 0.625, 0.5, 0.625, 0.5, 0.625, 0.5, 0.625, 0.5, 0.625, 0.5, 0.625, 0.5, 0.625, 0.5, 0.625, 0.5, 0.625, 0.5, 0.875, 0.5, 0.875, 0.5, 0.875, 0.5, 0.875, 0.5, 0.875, 0.5, 0.875, 0.5, 0.875, 0.5, 0.625, 0.5, 0.625, 0.5, 0.625, 0.5, 0.625, 0.5, 0.625, 0.5, 0.625, 0.5, 0.625, 0.5, 0.875, 0.5, 0.875, 0.5, 0.875, 0.5, 0.875, 0.5, 0.875, 0.5, 0.875, 0.5, 0.875, 0.5, 0.875, 0.5, 0.625, 0.5, 0.625, 0.5, 0.625, 0.5, 0.625, 0.5, 0.875, 0.5, 0.875, 0.5, 0.875, 0.5, 0.875, 0.5, 0.875, 0.5, 0.875, 0.5, 0.875, 0.5, 0.875, 0.5, 0.625, 0.5, 0.625, 0.5, 0.625, 0.5, 0.625, 0.5, 0.625, 0.5, 0.625, 0.5, 0.625, 0.5, 0.625, 0.5, 0.875, 0.5, 0.875, 0.5, 0.875, 0.5, 0.875, 0.5, 0.875, 0.5, 0.875, 0.5, 0.875, 0.5, 0.875, 0.5, 0.875, 0.5, 0.875, 0.5, 0.875, 0.5, 0.875, 0.5, 0.875, 0.5, 0.875, 0.5, 0.875, 0.5, 0.875, 0.5, 0.875, 0.5, 0.875, 0.5, 0.875, 0.5, 0.875, 0.5, 0.625, 0.5, 0.625, 0.5, 0.625, 0.5, 0.625, 0.5, 0.625, 0.5, 0.625, 0.5, 0.625, 0.5, 0.625, 0.5, 0.625, 0.5, 0.625, 0.5, 0.625, 0.5, 0.625, 0.5, 0.625, 0.5, 0.625, 0.5, 0.625, 0.5, 0.625, 0.5, 0.875, 0.5, 0.875, 0.5, 0.875, 0.5, 0.875, 0.5, 0.875, 0.5, 0.875, 0.5, 0.875, 0.5, 0.875, 0.5, 0.875, 0.5, 0.875, 0.5, 0.875, 0.5, 0.625, 0.5, 0.625, 0.5, 0.625, 0.5, 0.625, 0.5, 0.625, 0.5, 0.625, 0.5, 0.625, 0.5, 0.625, 0.5, 0.875, 0.5, 0.875, 0.5, 0.875, 0.5, 0.875, 0.5, 0.625, 0.5, 0.625, 0.5, 0.625, 0.5, 0.625, 0.5, 0.875, 0.5, 0.625, 0.5, 0.625, 0.5, 0.875, 0.5, 0.625, 0.5, 0.625, 0.5, 0.625, 0.5, 0.625, 0.5, 0.875, 0.5, 0.875, 0.5, 0.875, 0.5, 0.875, 0.5, 0.875, 0.5, 0.875, 0.5, 0.875, 0.5, 0.875, 0.5, 0.875, 0.5, 0.875, 0.5, 0.875, 0.5, 0.875, 0.5, 0.875, 0.5, 0.875, 0.5, 0.625, 0.5, 0.625, 0.5, 0.625, 0.5, 0.625, 0.5, 0.625, 0.5, 0.625, 0.5, 0.625, 0.5, 0.625, 0.5, 0.625, 0.5, 0.625, 0.5, 0.625, 0.5, 0.625, 0.5, 0.625, 0.5, 0.625, 0.5, 0.7969, 0.5, 0.875, 0.5, 0.625, 0.5, 0.599, 0.5, 0.125, 0.5, 0.2444, 0.5, 0.4148, 0.5, 0.375, 0.5, 0.625, 0.5, 0.375, 0.5, 0.375, 0.5, 0.4148, 0.5, 0.125, 0.5, 0.375, 0.25, 0.625, 0.25, 0.2444, 0.5, 0.7752, 0.5, 0.7969, 0.5, 0.599, 0.5, 0.5917, 0.5, 0.875, 0.5, 0.875, 0.5, 0.7969, 0.5, 0.8025, 0.5, 0.625, 0.5, 0.6008, 0.5, 0.599, 0.5, 0.625, 0.5, 0.579, 0.5, 0.5917, 0.5, 0.599, 0.5, 0.6008, 0.5, 0.737, 0.5, 0.8025, 0.5, 0.7969, 0.5, 0.7752, 0.5, 0.737, 0.5, 0.7752, 0.5, 0.5917, 0.5, 0.579, 0.5, 0.625, 0.5, 0.6053, 0.5, 0.6008, 0.5, 0.625, 0.5, 0.875, 0.5, 0.875, 0.5, 0.8025, 0.5, 0.816, 0.5, 0.625, 0.5, 0.625, 0.5, 0.625, 0.5, 0.625, 0.5, 0.875, 0.5, 0.875, 0.5, 0.875, 0.5, 0.875, 0.5, 0.875, 0.5, 0.625, 0.5, 0.625, 0.5, 0.875, 0.5, 0.625, 0.5, 0.625, 0.5, 0.625, 0.5, 0.625, 0.5, 0.875, 0.5, 0.875, 0.5, 0.875, 0.5, 0.875, 0.5, 0.875, 0.5, 0.875, 0.5, 0.875, 0.5, 0.875, 0.5, 0.625, 0.5, 0.625, 0.5, 0.625, 0.5, 0.625, 0.5, 0.875, 0.5, 0.625, 0.5, 0.625, 0.5, 0.875, 0.5, 0.875, 0.5, 0.875, 0.5, 0.875, 0.5, 0.875, 0.5, 0.625, 0.5, 0.625, 0.5, 0.625, 0.5, 0.625, 0.5, 0.875, 0.5, 0.875, 0.5, 0.816, 0.5, 0.875, 0.5, 0.625, 0.5, 0.625, 0.5, 0.6053, 0.5, 0.625, 0.5, 0.4148, 0.5, 0.5486, 0.5, 0.6053, 0.5, 0.625, 0.5, 0.2444, 0.5, 0.875, 0.5, 0.816, 0.5, 0.6457, 0.5, 0.2444, 0.5, 0.6457, 0.5, 0.5486, 0.5, 0.4148, 0.5, 0.579, 0.5, 0.6008, 0.5, 0.8025, 0.5, 0.737, 0.5, 0.8025, 0.5, 0.6008, 0.5, 0.6053, 0.5, 0.816, 0.5, 0.5486, 0.5, 0.6457, 0.5, 0.816, 0.5, 0.6053, 0.5, 0.125, 0.5, 0.125, 0.5, 0.125, 0.5, 0.375, 0.25, 0.625, 0.25, 0.625, 0.25, 0.375, 0.25, 0.875, 0.5, 0.875, 0.5, 0.875, 0.5, 0.875, 0.5, 0.625, 0.5, 0.625, 0.5, 0.625, 0.5, 0.375, 0.5, 0.375, 0.5, 0.375, 0.5, 0.625, 0.5, 0.375, 0.5, 0.375, 0.5, 0.625, 0.5])
me_cube_006.update()
me_cube_007 = bpy.data.meshes.new('Cube.007')
me_cube_007.from_pydata([(-1.0, -1.0, 1.0), (-1.0, 1.0, 1.0), (1.0, -1.0, 1.0), (1.0, 1.0, 1.0), (-0.7866, -0.788, -1.254), (-0.5359, -0.7657, -1.49), (-0.5359, 0.9728, -0.7657), (-0.797, 0.9766, -0.5194), (0.5359, -0.7657, -1.49), (0.7866, -0.788, -1.254), (0.797, 0.9766, -0.5194), (0.5359, 0.9728, -0.7657)], [], [(8, 9, 2, 0, 4, 5), (10, 3, 2, 9), (6, 7, 1, 3, 10, 11), (4, 0, 1, 7), (3, 1, 0, 2), (6, 5, 4, 7), (8, 11, 10, 9), (6, 11, 8, 5)])
me_cube_007.polygons.foreach_set('use_smooth', [True] * 8)
_uv = me_cube_007.uv_layers.new(name='UVMap')
_uv.uv.foreach_set('vector', [0.375, 0.7873, 0.3988, 0.75, 0.625, 0.75, 0.625, 1.0, 0.3988, 1.0, 0.375, 0.9627, 0.4099, 0.5, 0.625, 0.5, 0.625, 0.75, 0.3988, 0.75, 0.375, 0.2873, 0.4099, 0.25, 0.625, 0.25, 0.625, 0.5, 0.4099, 0.5, 0.375, 0.4627, 0.3988, 0.0, 0.625, 0.0, 0.625, 0.25, 0.4099, 0.25, 0.625, 0.5, 0.875, 0.5, 0.875, 0.75, 0.625, 0.75, 0.1623, 0.5, 0.1623, 0.75, 0.125, 0.7406, 0.125, 0.5, 0.3377, 0.75, 0.3377, 0.5, 0.4099, 0.5, 0.3988, 0.75, 0.1623, 0.5, 0.3377, 0.5, 0.3377, 0.75, 0.1623, 0.75])
me_cube_007.update()
me_cylinder_003 = bpy.data.meshes.new('Cylinder.003')
me_cylinder_003.from_pydata([(0.0, 0.1267, 0.1267), (0.0, -0.1088, 0.05256), (0.1097, 0.07226, 0.0517), (0.04552, -0.1088, 0.02628), (0.1097, 0.07238, -0.05168), (0.04552, -0.1088, -0.02628), (0.0, 0.1267, -0.1267), (0.0, -0.1088, -0.05256), (-0.1097, 0.07226, -0.0517), (-0.04552, -0.1088, -0.02628), (-0.1097, 0.07238, 0.05168), (-0.04552, -0.1088, 0.02628), (0.0, -5.536e-09, 0.1267), (0.1097, 0.05428, 0.05168), (0.1097, 0.0544, -0.0517), (0.0, 5.536e-09, -0.1267), (-0.1097, 0.05428, -0.05168), (-0.1097, 0.0544, 0.0517), (0.1097, -5.942e-05, 0.06327), (0.1097, 0.1266, 0.06339), (0.1097, 0.1267, -0.06327), (0.1097, 5.948e-05, -0.06339), (-0.1097, -5.942e-05, -0.06327), (-0.1097, 0.1266, -0.06339), (-0.1097, 0.1267, 0.06327), (-0.1097, 5.948e-05, 0.06339), (0.1504, 0.05446, -7.595e-05), (0.1566, 0.07176, 0.05178), (0.1566, 0.07288, -0.05159), (-0.1504, 0.05446, 7.596e-05), (-0.1566, 0.07176, -0.05178), (-0.1566, 0.07288, 0.05159), (0.2258, 0.05447, -0.000318), (0.235, 0.0692, 0.06877), (0.235, 0.07542, -0.06796), (-0.2258, 0.05447, 0.000318), (-0.235, 0.0692, -0.06877), (-0.235, 0.07542, 0.06796), (0.3617, 0.05454, -0.001038), (0.3765, 0.06034, 0.08045), (0.3765, 0.0841, -0.07778), (-0.3617, 0.05454, 0.001038), (-0.3765, 0.06034, -0.08045), (-0.3765, 0.0841, 0.07778), (0.5877, 0.0549, -0.002421), (0.6118, 0.04407, 0.07816), (0.6118, 0.09946, -0.07194), (-0.5877, 0.0549, 0.002421), (-0.6118, 0.04407, -0.07816), (-0.6118, 0.09946, 0.07194), (0.7479, 0.05536, -0.002919), (0.7784, 0.04528, 0.05778), (0.7784, 0.09705, -0.05028), (-0.7479, 0.05536, 0.002919), (-0.7784, 0.04528, -0.05778), (-0.7784, 0.09705, 0.05028), (0.8057, 0.05539, -0.002977), (0.8387, 0.05456, 0.03758), (0.8387, 0.08769, -0.02993), (-0.8057, 0.05539, 0.002977), (-0.8387, 0.05456, -0.03758), (-0.8387, 0.08769, 0.02993)], [], [(12, 1, 3, 18), (18, 3, 5, 21), (21, 5, 7, 15), (15, 7, 9, 22), (3, 1, 11, 9, 7, 5), (22, 9, 11, 25), (25, 11, 1, 12), (0, 19, 20, 6, 23, 24), (24, 25, 12, 0), (17, 10, 31, 29), (6, 15, 22, 23), (20, 21, 15, 6), (13, 14, 26), (0, 12, 18, 19), (13, 2, 19, 18), (2, 4, 20, 19), (4, 14, 21, 20), (16, 8, 23, 22), (8, 10, 24, 23), (10, 17, 25, 24), (17, 16, 22, 25), (14, 13, 18, 21), (26, 28, 34, 32), (31, 30, 36, 37), (8, 16, 29, 30), (4, 2, 27, 28), (16, 17, 29), (10, 8, 30, 31), (14, 4, 28, 26), (2, 13, 26, 27), (37, 36, 42, 43), (27, 26, 32, 33), (29, 31, 37, 35), (30, 29, 35, 36), (28, 27, 33, 34), (42, 41, 47, 48), (41, 43, 49, 47), (32, 34, 40, 38), (33, 32, 38, 39), (35, 37, 43, 41), (36, 35, 41, 42), (34, 33, 39, 40), (45, 44, 50, 51), (40, 39, 45, 46), (43, 42, 48, 49), (38, 40, 46, 44), (39, 38, 44, 45), (55, 54, 60, 61), (47, 49, 55, 53), (48, 47, 53, 54), (46, 45, 51, 52), (49, 48, 54, 55), (44, 46, 52, 50), (60, 59, 61), (57, 56, 58), (50, 52, 58, 56), (51, 50, 56, 57), (53, 55, 61, 59), (54, 53, 59, 60), (52, 51, 57, 58)])
me_cylinder_003.polygons.foreach_set('use_smooth', [True] * 60)
_k = set([(0, 19), (0, 24), (2, 4), (2, 13), (2, 27), (4, 14), (4, 28), (6, 20), (6, 23), (8, 10), (8, 16), (8, 30), (10, 17), (10, 31), (13, 14), (16, 17), (19, 20), (23, 24), (27, 33), (28, 34), (30, 36), (31, 37), (33, 39), (34, 40), (36, 42), (37, 43), (39, 45), (40, 46), (42, 48), (43, 49), (45, 51), (46, 52), (48, 54), (49, 55), (51, 57), (52, 58), (54, 60), (55, 61), (57, 58), (60, 61)])
me_cylinder_003.attributes.new('sharp_edge', 'BOOLEAN', 'EDGE').data.foreach_set('value', [ (min(e.vertices), max(e.vertices)) in _k for e in me_cylinder_003.edges])
_uv = me_cylinder_003.uv_layers.new(name='UVMap')
_uv.uv.foreach_set('vector', [1.0, 0.75, 1.0, 1.0, 0.8333, 1.0, 0.8333, 0.75, 0.8333, 0.75, 0.8333, 1.0, 0.6667, 1.0, 0.6667, 0.75, 0.6667, 0.75, 0.6667, 1.0, 0.5, 1.0, 0.5, 0.75, 0.5, 0.75, 0.5, 1.0, 0.3333, 1.0, 0.3333, 0.75, 0.4578, 0.37, 0.25, 0.49, 0.04215, 0.37, 0.04215, 0.13, 0.25, 0.01, 0.4578, 0.13, 0.3333, 0.75, 0.3333, 1.0, 0.1667, 1.0, 0.1667, 0.75, 0.1667, 0.75, 0.1667, 1.0, -8.941e-08, 1.0, -8.941e-08, 0.75, 0.75, 0.49, 0.9578, 0.37, 0.9578, 0.13, 0.75, 0.01, 0.5422, 0.13, 0.5422, 0.37, 0.1667, 0.5, 0.1667, 0.75, -8.941e-08, 0.75, -8.941e-08, 0.5, 0.182, 0.727, 0.182, 0.523, 0.182, 0.523, 0.182, 0.727, 0.5, 0.5, 0.5, 0.75, 0.3333, 0.75, 0.3333, 0.5, 0.6667, 0.5, 0.6667, 0.75, 0.5, 0.75, 0.5, 0.5, 0.818, 0.727, 0.682, 0.727, 0.818, 0.727, 1.0, 0.5, 1.0, 0.75, 0.8333, 0.75, 0.8333, 0.5, 0.818, 0.727, 0.818, 0.523, 0.8333, 0.5, 0.8333, 0.75, 0.818, 0.523, 0.682, 0.523, 0.6667, 0.5, 0.8333, 0.5, 0.682, 0.523, 0.682, 0.727, 0.6667, 0.75, 0.6667, 0.5, 0.318, 0.727, 0.318, 0.523, 0.3333, 0.5, 0.3333, 0.75, 0.318, 0.523, 0.182, 0.523, 0.1667, 0.5, 0.3333, 0.5, 0.182, 0.523, 0.182, 0.727, 0.1667, 0.75, 0.1667, 0.5, 0.182, 0.727, 0.318, 0.727, 0.3333, 0.75, 0.1667, 0.75, 0.682, 0.727, 0.818, 0.727, 0.8333, 0.75, 0.6667, 0.75, 0.682, 0.727, 0.682, 0.523, 0.682, 0.523, 0.682, 0.727, 0.182, 0.523, 0.318, 0.523, 0.318, 0.523, 0.182, 0.523, 0.318, 0.523, 0.318, 0.727, 0.318, 0.727, 0.318, 0.523, 0.682, 0.523, 0.818, 0.523, 0.818, 0.523, 0.682, 0.523, 0.318, 0.727, 0.182, 0.727, 0.318, 0.727, 0.182, 0.523, 0.318, 0.523, 0.318, 0.523, 0.182, 0.523, 0.682, 0.727, 0.682, 0.523, 0.682, 0.523, 0.682, 0.727, 0.818, 0.523, 0.818, 0.727, 0.818, 0.727, 0.818, 0.523, 0.182, 0.523, 0.318, 0.523, 0.318, 0.523, 0.182, 0.523, 0.818, 0.523, 0.818, 0.727, 0.818, 0.727, 0.818, 0.523, 0.182, 0.727, 0.182, 0.523, 0.182, 0.523, 0.182, 0.727, 0.318, 0.523, 0.318, 0.727, 0.318, 0.727, 0.318, 0.523, 0.682, 0.523, 0.818, 0.523, 0.818, 0.523, 0.682, 0.523, 0.318, 0.523, 0.318, 0.727, 0.318, 0.727, 0.318, 0.523, 0.182, 0.727, 0.182, 0.523, 0.182, 0.523, 0.182, 0.727, 0.682, 0.727, 0.682, 0.523, 0.682, 0.523, 0.682, 0.727, 0.818, 0.523, 0.818, 0.727, 0.818, 0.727, 0.818, 0.523, 0.182, 0.727, 0.182, 0.523, 0.182, 0.523, 0.182, 0.727, 0.318, 0.523, 0.318, 0.727, 0.318, 0.727, 0.318, 0.523, 0.682, 0.523, 0.818, 0.523, 0.818, 0.523, 0.682, 0.523, 0.818, 0.523, 0.818, 0.727, 0.818, 0.727, 0.818, 0.523, 0.682, 0.523, 0.818, 0.523, 0.818, 0.523, 0.682, 0.523, 0.182, 0.523, 0.318, 0.523, 0.318, 0.523, 0.182, 0.523, 0.682, 0.727, 0.682, 0.523, 0.682, 0.523, 0.682, 0.727, 0.818, 0.523, 0.818, 0.727, 0.818, 0.727, 0.818, 0.523, 0.182, 0.523, 0.318, 0.523, 0.318, 0.523, 0.182, 0.523, 0.182, 0.727, 0.182, 0.523, 0.182, 0.523, 0.182, 0.727, 0.318, 0.523, 0.318, 0.727, 0.318, 0.727, 0.318, 0.523, 0.682, 0.523, 0.818, 0.523, 0.818, 0.523, 0.682, 0.523, 0.182, 0.523, 0.318, 0.523, 0.318, 0.523, 0.182, 0.523, 0.682, 0.727, 0.682, 0.523, 0.682, 0.523, 0.682, 0.727, 0.318, 0.523, 0.182, 0.727, 0.182, 0.523, 0.818, 0.523, 0.682, 0.727, 0.682, 0.523, 0.682, 0.727, 0.682, 0.523, 0.682, 0.523, 0.682, 0.727, 0.818, 0.523, 0.818, 0.727, 0.818, 0.727, 0.818, 0.523, 0.182, 0.727, 0.182, 0.523, 0.182, 0.523, 0.182, 0.727, 0.318, 0.523, 0.318, 0.727, 0.318, 0.727, 0.318, 0.523, 0.682, 0.523, 0.818, 0.523, 0.818, 0.523, 0.682, 0.523])
me_cylinder_003.update()
me_circle_001 = bpy.data.meshes.new('Circle.001')
me_circle_001.from_pydata([(0.1739, 2.54, -1.313e-08), (-0.1684, 1.352, -4.067e-08), (-0.236, 0.0415, -5.768e-08), (0.0432, -0.7217, -5.665e-08), (0.1781, -0.8245, -1.345e-08), (0.2939, -0.6392, 3.119e-08), (0.3105, -0.09762, 5.206e-08), (0.1086, 1.26, 4.519e-08), (-0.7704, 1.408, 12.5), (-0.9897, 0.3481, 12.5), (-0.976, -0.3888, 12.5), (-0.8619, -0.6447, 12.5), (-0.7679, -0.7425, 12.5), (-0.6735, -0.5657, 12.5), (-0.6718, -0.2642, 12.5), (-0.8089, 0.5903, 12.5)], [], [(7, 15, 14, 6), (5, 13, 12, 4), (3, 11, 10, 2), (1, 9, 8, 0), (0, 8, 15, 7), (6, 14, 13, 5), (4, 12, 11, 3), (2, 10, 9, 1), (10, 15, 8, 9), (11, 14, 15, 10), (12, 13, 14, 11)])
me_circle_001.polygons.foreach_set('use_smooth', [True] * 11)
_k = set([(0, 8), (8, 9), (8, 15), (9, 10), (10, 11), (11, 12), (12, 13), (13, 14), (14, 15)])
me_circle_001.attributes.new('sharp_edge', 'BOOLEAN', 'EDGE').data.foreach_set('value', [ (min(e.vertices), max(e.vertices)) in _k for e in me_circle_001.edges])
_uv = me_circle_001.uv_layers.new(name='UVMap')
_uv.uv.foreach_set('vector', [0.0, 0.0, 0.0, 0.0, 0.0, 0.0, 0.0, 0.0, 0.0, 0.0, 0.0, 0.0, 0.0, 0.0, 0.0, 0.0, 0.0, 0.0, 0.0, 0.0, 0.0, 0.0, 0.0, 0.0, 0.0, 0.0, 0.0, 0.0, 0.0, 0.0, 0.0, 0.0, 0.0, 0.0, 0.0, 0.0, 0.0, 0.0, 0.0, 0.0, 0.0, 0.0, 0.0, 0.0, 0.0, 0.0, 0.0, 0.0, 0.0, 0.0, 0.0, 0.0, 0.0, 0.0, 0.0, 0.0, 0.0, 0.0, 0.0, 0.0, 0.0, 0.0, 0.0, 0.0, 0.0, 0.0, 0.0, 0.0, 0.0, 0.0, 0.0, 0.0, 0.0, 0.0, 0.0, 0.0, 0.0, 0.0, 0.0, 0.0, 0.0, 0.0, 0.0, 0.0, 0.0, 0.0, 0.0, 0.0])
me_circle_001.update()

# ---- objects
ob_front = bpy.data.objects.new('front', None)
ob_side = bpy.data.objects.new('side', None)
ob_top = bpy.data.objects.new('top', None)
ob_ruler = bpy.data.objects.new('ruler', me_cube)
ob_airfoil_start = bpy.data.objects.new('airfoil-start', None)
ob_airfoil_end = bpy.data.objects.new('airfoil-end', None)
ob_wheel_front = bpy.data.objects.new('wheel-front', me_cylinder)
ob_wheel_back_left = bpy.data.objects.new('wheel-back-left', me_cylinder_001)
ob_gear_strut_front = bpy.data.objects.new('gear-strut-front', me_cylinder_004)
ob_gear_guide = bpy.data.objects.new('gear-guide', me_cylinder_005)
ob_gear_strut_back_left = bpy.data.objects.new('gear-strut-back-left', me_cube_002)
ob_gear_strut_back_right = bpy.data.objects.new('gear-strut-back-right', me_cube_003)
ob_ruler_copy = bpy.data.objects.new('ruler-copy', me_cube_001)
ob_wheel_back_right = bpy.data.objects.new('wheel-back-right', me_cylinder_002)
ob_elevator = bpy.data.objects.new('elevator', me_cube_004)
ob_rudder = bpy.data.objects.new('rudder', me_cube_005)
ob_fuselage = bpy.data.objects.new('fuselage', me_cube_006)
ob_gear_strut_holder = bpy.data.objects.new('gear-strut-holder', me_cube_007)
ob_prop = bpy.data.objects.new('prop', me_cylinder_003)
ob_wings = bpy.data.objects.new('wings', me_circle_001)

# ---- transforms, parenting, visibility, modifiers, constraints
ob_front.location = (-0.05538, 2.398, 3.246)
ob_front.rotation_euler = (1.571, 2.22e-16, 2.22e-16)
ob_front.scale = (3.991, 3.991, 3.991)
ob_front.empty_display_type = 'IMAGE'
ob_front.empty_display_size = 5.0
ob_front.empty_image_offset = (-0.5, -0.554)
ob_front.use_empty_image_alpha = True
ob_front.color = (1.0, 1.0, 1.0, 0.5)
ob_front.hide_select = True
ob_side.location = (1.838e-15, 3.748, 8.261)
ob_side.rotation_euler = (1.571, -4.371e-08, 1.571)
ob_side.scale = (3.991, 3.991, 3.991)
ob_side.empty_display_type = 'IMAGE'
ob_side.empty_display_size = 5.0
ob_side.empty_image_offset = (-0.5, -0.554)
ob_side.use_empty_image_alpha = True
ob_side.color = (1.0, 1.0, 1.0, 0.5)
ob_side.hide_select = True
ob_top.location = (-0.0604, 0.0, 0.0)
ob_top.scale = (3.991, 3.991, 3.991)
ob_top.empty_display_type = 'IMAGE'
ob_top.empty_display_size = 5.0
ob_top.empty_image_offset = (-0.5, -0.554)
ob_top.use_empty_image_alpha = True
ob_top.color = (1.0, 1.0, 1.0, 0.5)
ob_top.hide_select = True
ob_ruler.location = (9.0, -3.0, -3.0)
ob_ruler.lock_rotations_4d = False
ob_ruler.empty_display_type = 'ARROWS'
ob_ruler.hide_select = True
ob_ruler.lineart.crease_threshold = 0.0
ob_airfoil_start.location = (0.5883, 2.374, -0.2593)
ob_airfoil_start.rotation_euler = (1.571, -0.0, 1.571)
ob_airfoil_start.scale = (0.3126, 0.3126, 0.3126)
ob_airfoil_start.empty_display_type = 'IMAGE'
ob_airfoil_start.empty_display_size = 5.0
ob_airfoil_start.use_empty_image_alpha = True
ob_airfoil_start.color = (1.0, 1.0, 1.0, 0.5)
ob_airfoil_start.hide_select = True
ob_airfoil_end.location = (5.036, 2.119, 0.08062)
ob_airfoil_end.rotation_euler = (1.571, -0.0, 1.571)
ob_airfoil_end.scale = (0.1871, 0.1871, 0.1871)
ob_airfoil_end.empty_display_type = 'IMAGE'
ob_airfoil_end.empty_display_size = 5.0
ob_airfoil_end.use_empty_image_alpha = True
ob_airfoil_end.color = (1.0, 1.0, 1.0, 0.5)
ob_airfoil_end.hide_select = True
ob_wheel_front.location = (0.08012, 0.7007, -1.056)
_m = ob_wheel_front.modifiers.new('Auto Smooth', 'NODES')
_m.node_group = ng_auto_smooth
_gi = [s.identifier for s in ng_auto_smooth.interface.items_tree if s.item_type == 'SOCKET' and s.in_out == 'INPUT']
_m[_gi[1]] = 3.142  # Angle
ob_wheel_back_left.location = (0.9586, 2.406, -1.056)
_m = ob_wheel_back_left.modifiers.new('Auto Smooth', 'NODES')
_m.node_group = ng_auto_smooth
_gi = [s.identifier for s in ng_auto_smooth.interface.items_tree if s.item_type == 'SOCKET' and s.in_out == 'INPUT']
_m[_gi[1]] = 3.142  # Angle
ob_gear_strut_front.location = (0.08226, 0.833, -0.7047)
ob_gear_strut_front.rotation_euler = (-1.103, 0.4759, 0.2273)
ob_gear_strut_front.scale = (0.0302, 0.0302, 0.4073)
_m = ob_gear_strut_front.modifiers.new('Auto Smooth', 'NODES')
_m.node_group = ng_auto_smooth
_gi = [s.identifier for s in ng_auto_smooth.interface.items_tree if s.item_type == 'SOCKET' and s.in_out == 'INPUT']
_m[_gi[1]] = 3.142  # Angle
ob_gear_guide.location = (0.08177, 0.4435, -0.9759)
ob_gear_guide.rotation_euler = (0.0, -0.0, 1.047)
ob_gear_guide.scale = (0.03066, 0.03066, 0.03066)
_m = ob_gear_guide.modifiers.new('Auto Smooth', 'NODES')
_m.node_group = ng_auto_smooth
_gi = [s.identifier for s in ng_auto_smooth.interface.items_tree if s.item_type == 'SOCKET' and s.in_out == 'INPUT']
_m[_gi[1]] = 3.142  # Angle
ob_gear_strut_back_left.location = (0.6321, 2.365, -0.7686)
ob_gear_strut_back_right.location = (-0.6575, 2.365, -0.775)
ob_gear_strut_back_right.scale = (-1.0, 1.0, 1.0)
ob_ruler_copy.location = (-5.0, -5.0, -5.0)
ob_ruler_copy.lock_rotations_4d = False
ob_ruler_copy.empty_display_type = 'ARROWS'
ob_ruler_copy.lineart.crease_threshold = 0.0
ob_wheel_back_right.location = (-0.9839, 2.406, -1.056)
_m = ob_wheel_back_right.modifiers.new('Auto Smooth', 'NODES')
_m.node_group = ng_auto_smooth
_gi = [s.identifier for s in ng_auto_smooth.interface.items_tree if s.item_type == 'SOCKET' and s.in_out == 'INPUT']
_m[_gi[1]] = 3.142  # Angle
ob_elevator.location = (0.01467, 7.028, 1.116)
ob_elevator.use_mesh_mirror_x = True
_m = ob_elevator.modifiers.new('Auto Smooth', 'NODES')
_m.node_group = ng_auto_smooth
_gi = [s.identifier for s in ng_auto_smooth.interface.items_tree if s.item_type == 'SOCKET' and s.in_out == 'INPUT']
_m[_gi[1]] = 3.142  # Angle
ob_rudder.location = (0.0, 6.867, 0.8834)
ob_rudder.rotation_euler = (-0.3054, 6.677e-17, -1.028e-17)
_m = ob_rudder.modifiers.new('Auto Smooth', 'NODES')
_m.node_group = ng_auto_smooth
_gi = [s.identifier for s in ng_auto_smooth.interface.items_tree if s.item_type == 'SOCKET' and s.in_out == 'INPUT']
_m[_gi[1]] = 3.142  # Angle
ob_fuselage.location = (0.003821, 0.5933, 0.09022)
ob_fuselage.scale = (0.1676, 0.1676, 0.1676)
_m = ob_fuselage.modifiers.new('Auto Smooth', 'NODES')
_m.node_group = ng_auto_smooth
_gi = [s.identifier for s in ng_auto_smooth.interface.items_tree if s.item_type == 'SOCKET' and s.in_out == 'INPUT']
_m[_gi[1]] = 3.142  # Angle
ob_gear_strut_holder.location = (0.08066, 0.976, -0.5862)
ob_gear_strut_holder.scale = (0.04628, 0.07829, 0.07829)
_m = ob_gear_strut_holder.modifiers.new('Auto Smooth', 'NODES')
_m.node_group = ng_auto_smooth
_gi = [s.identifier for s in ng_auto_smooth.interface.items_tree if s.item_type == 'SOCKET' and s.in_out == 'INPUT']
_m[_gi[1]] = 3.142  # Angle
ob_prop.location = (0.0, 0.1112, 0.0)
ob_prop.rotation_euler = (0.0, 0.7854, 0.0)
_m = ob_prop.modifiers.new('Auto Smooth', 'NODES')
_m.node_group = ng_auto_smooth
_gi = [s.identifier for s in ng_auto_smooth.interface.items_tree if s.item_type == 'SOCKET' and s.in_out == 'INPUT']
_m[_gi[1]] = 3.142  # Angle
ob_wings.location = (-5.878e-17, 1.981, -0.2647)
ob_wings.rotation_euler = (-0.0, 1.571, 0.0)
ob_wings.scale = (0.4033, 0.4033, 0.4033)
_m = ob_wings.modifiers.new('Mirror', 'MIRROR')
_m.use_axis = (False, False, True)
_m = ob_wings.modifiers.new('Smooth by Angle', 'NODES')
_m.node_group = ng_smooth_by_angle
_gi = [s.identifier for s in ng_smooth_by_angle.interface.items_tree if s.item_type == 'SOCKET' and s.in_out == 'INPUT']
_m[_gi[1]] = 3.142  # Angle
_m.use_pin_to_last = True
_m.show_group_selector = False

# ---- collection membership
col_references.objects.link(ob_front)
col_references.objects.link(ob_side)
col_references.objects.link(ob_top)
col_references.objects.link(ob_ruler)
col_references.objects.link(ob_airfoil_start)
col_references.objects.link(ob_airfoil_end)
col_plane.objects.link(ob_wheel_front)
col_plane.objects.link(ob_wheel_back_left)
col_plane.objects.link(ob_gear_strut_front)
col_plane.objects.link(ob_gear_guide)
col_plane.objects.link(ob_gear_strut_back_left)
col_plane.objects.link(ob_gear_strut_back_right)
col_plane.objects.link(ob_ruler_copy)
col_plane.objects.link(ob_wheel_back_right)
col_plane.objects.link(ob_elevator)
col_plane.objects.link(ob_rudder)
col_plane.objects.link(ob_fuselage)
col_plane.objects.link(ob_gear_strut_holder)
col_plane.objects.link(ob_prop)
col_plane.objects.link(ob_wings)

# ---- scene / render settings (as saved in the file)
scene.frame_start = 1; scene.frame_end = 250; scene.frame_set(12)
scene.render.engine = 'BLENDER_EEVEE_NEXT'
scene.cycles.sampling_pattern = 'TABULATED_SOBOL'
scene.cycles.use_light_tree = False
scene.view_settings.view_transform = 'Filmic'
bpy.context.view_layer.update()

# ---- added for rendering (the .blend has no active camera and no usable light): camera, sun
cam_auto = bpy.data.cameras.new('AutoCamera')
cam_auto.lens = 50.0
cam_auto.sensor_width = 36.0
cam_auto.clip_end = 1000.0
ob_auto_camera = bpy.data.objects.new('AutoCamera', cam_auto)
scene.collection.objects.link(ob_auto_camera)
ob_auto_camera.location = (21.3997, -21.4952, 13.2065)
ob_auto_camera.rotation_euler = (1.09748, -7.21219e-08, 0.694738)
scene.camera = ob_auto_camera
light_auto_sun = bpy.data.lights.new('AutoSun', 'SUN')
light_auto_sun.energy = 3.0
light_auto_sun.angle = 0.0523599
ob_auto_sun = bpy.data.objects.new('AutoSun', light_auto_sun)
scene.collection.objects.link(ob_auto_sun)
ob_auto_sun.rotation_euler = (0.872665, 0.174533, 0.523599)
bpy.context.view_layer.update()
